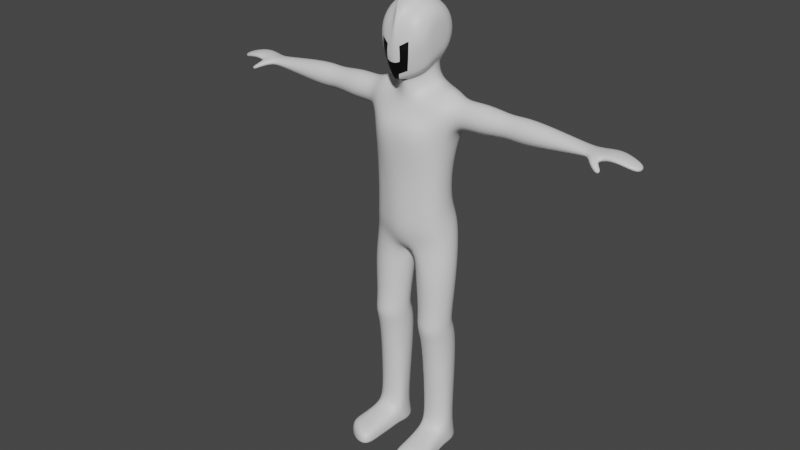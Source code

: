 # Source: Full_knight.blend  (saved by Blender 3.4.6; exported with 4.5.12 LTS)
import bpy
from mathutils import Matrix  # noqa: F401  (used for matrix-valued properties, if any)

bpy.ops.wm.read_factory_settings(use_empty=True)
scene = bpy.context.scene
scene.name = 'Scene'

# ---- collections
col_collection = bpy.data.collections.new('Collection'); scene.collection.children.link(col_collection)

# ---- materials (node trees are filled in below, after node groups)
mat_material = bpy.data.materials.new('Material')
mat_material_001 = bpy.data.materials.new('Material.001')

# ---- material node trees
mat_material.use_nodes = True; mat_material.node_tree.nodes.clear()
_N = mat_material.node_tree.nodes; _L = mat_material.node_tree.links
n0 = _N.new('ShaderNodeBsdfPrincipled'); n0.name = 'Principled BSDF'; n0.location = (10, 300)
n0.distribution = 'GGX'
n0.subsurface_method = 'RANDOM_WALK_SKIN'
n0.inputs[3].default_value = 1.45
n0.inputs[27].default_value = (0.0, 0.0, 0.0, 1.0)
n0.inputs[28].default_value = 1.0
n1 = _N.new('ShaderNodeOutputMaterial'); n1.name = 'Material Output'; n1.location = (300, 300)
_L.new(n0.outputs[0], n1.inputs[0])
n1.is_active_output = True
mat_material_001.use_nodes = True; mat_material_001.node_tree.nodes.clear()
_N = mat_material_001.node_tree.nodes; _L = mat_material_001.node_tree.links
n0 = _N.new('ShaderNodeBsdfPrincipled'); n0.name = 'Principled BSDF'; n0.location = (10, 300)
n0.distribution = 'GGX'
n0.subsurface_method = 'RANDOM_WALK_SKIN'
n0.inputs[0].default_value = (0.0, 0.0, 0.0, 1.0)
n0.inputs[3].default_value = 1.45
n0.inputs[27].default_value = (0.0, 0.0, 0.0, 1.0)
n0.inputs[28].default_value = 1.0
n1 = _N.new('ShaderNodeOutputMaterial'); n1.name = 'Material Output'; n1.location = (300, 300)
_L.new(n0.outputs[0], n1.inputs[0])
n1.is_active_output = True

# ---- world
world_world = bpy.data.worlds.new('World'); scene.world = world_world
world_world.use_nodes = True; world_world.node_tree.nodes.clear()
_N = world_world.node_tree.nodes; _L = world_world.node_tree.links
n0 = _N.new('ShaderNodeOutputWorld'); n0.name = 'World Output'; n0.location = (300, 300)
n1 = _N.new('ShaderNodeBackground'); n1.name = 'Background'; n1.location = (10, 300)
n1.inputs[0].default_value = (0.05088, 0.05088, 0.05088, 1.0)
_L.new(n1.outputs[0], n0.inputs[0])
n0.is_active_output = True
world_world.color = (0.05088, 0.05088, 0.05088)
world_world.use_sun_shadow = False
world_world.sun_shadow_jitter_overblur = 0.0

# ---- meshes
me_sphere = bpy.data.meshes.new('Sphere')
me_sphere.from_pydata([(0.733, 0.2588, 5.588e-08), (0.6047, 0.7071, 1.155e-07), (0.418, 0.866, 1.453e-07), (0.01585, 0.9659, 1.751e-07), (0.0, 1.0, 0.6741), (0.733, 0.2391, -0.09905), (0.7091, 0.4619, -0.1913), (0.6047, 0.6533, -0.2706), (0.418, 0.8001, -0.3314), (0.01585, 0.8924, -0.3696), (0.0, 0.9239, -0.3827), (0.733, 0.183, -0.183), (0.7091, 0.3536, -0.3536), (0.6047, 0.5, -0.5), (0.4145, 0.3655, -0.8108), (0.1965, 0.5711, -0.7387), (0.0, 0.6464, -0.7123), (0.733, 0.09905, -0.2391), (0.7091, 0.1913, -0.4619), (0.6047, 0.2706, -0.6533), (0.4943, 0.08456, -0.9093), (0.5012, 0.8573, -1.623), (1.034, 0.6256, -1.556), (0.733, 3.912e-08, -0.2588), (0.7091, 5.029e-08, -0.5), (0.6016, -3.725e-09, -0.7071), (0.3372, -0.1963, -1.008), (0.1192, -0.5749, -1.08), (0.0, -0.6502, -1.106), (0.733, -0.09905, -0.2391), (0.6996, -0.1633, -0.5056), (0.5765, -0.371, -0.9052), (0.2044, -0.7359, -1.099), (0.03795, -0.8154, -1.16), (0.0, -0.8473, -1.157), (0.733, -0.183, -0.183), (0.6947, -0.3452, -0.4352), (0.5765, -0.4698, -0.7692), (0.2907, -0.8063, -0.9058), (0.1242, -0.8923, -0.9566), (0.0, -0.9264, -0.972), (0.733, -0.2391, -0.09905), (0.7062, -0.4619, -0.1913), (0.5845, -0.7091, -0.2803), (0.4074, -0.8559, -0.3202), (0.2054, -0.9482, -0.6066), (0.0, -0.9797, -0.6406), (0.733, -0.2588, 5.588e-08), (0.7091, -0.5, 5.588e-08), (0.6047, -0.7071, -3.725e-09), (0.418, -0.866, 1.453e-07), (0.2007, -0.9659, -0.2482), (0.0, -1.0, -0.2482), (0.7411, -4.098e-08, 5.588e-08), (0.733, -0.2391, 0.09905), (0.7091, -0.4619, 0.1913), (0.6047, -0.6533, 0.2706), (0.418, -0.8001, 0.3314), (0.01585, -0.8924, 0.3696), (0.0, -0.9239, 0.3827), (0.733, -0.183, 0.183), (0.7091, -0.3536, 0.3536), (0.6047, -0.5, 0.5), (0.418, -0.6124, 0.6124), (0.01585, -0.683, 0.683), (0.0, -0.7071, 1.381), (0.733, -0.09905, 0.2391), (0.7091, -0.1913, 0.4619), (0.6047, -0.2706, 0.6533), (0.418, -0.3314, 0.8001), (0.01585, -0.3696, 0.8924), (0.0, -0.3827, 1.598), (0.733, 1.173e-07, 0.2588), (0.7091, 1.248e-07, 0.5), (0.6047, 7.451e-08, 0.7071), (0.418, 2.347e-07, 0.866), (0.01585, 1.583e-07, 0.9659), (0.0, 2.086e-07, 1.674), (0.733, 0.09905, 0.2391), (0.7091, 0.1913, 0.4619), (0.6047, 0.2706, 0.6533), (0.418, 0.3314, 0.8001), (0.01585, 0.3696, 0.8924), (0.0, 0.3827, 1.598), (0.733, 0.183, 0.183), (0.7091, 0.3536, 0.3536), (0.6047, 0.5, 0.5), (0.418, 0.6124, 0.6124), (0.01585, 0.683, 0.683), (0.0, 0.7071, 1.381), (0.733, 0.2391, 0.09905), (0.7091, 0.4619, 0.1913), (0.6047, 0.6533, 0.2706), (0.418, 0.8001, 0.3314), (0.01585, 0.8924, 0.3696), (0.0, 0.9239, 1.057), (0.7091, 0.5, -1.825e-07), (0.48, 0.4801, -1.397), (0.2295, 0.6891, -1.365), (0.0, 0.7656, -1.357), (0.5725, 0.1945, -1.446), (1.159, 0.6018, -2.534), (0.4718, 0.8215, -2.693), (0.4822, -0.09114, -1.5), (0.2335, -0.4732, -1.543), (0.0, -0.5497, -1.562), (0.0, 0.9173, -1.697), (1.012, 0.1509, -1.273), (0.5196, -0.6379, -2.103), (0.0, 1.004, -2.158), (1.035, -0.3194, -1.567), (0.4153, -0.5285, -1.756), (0.0, -0.5772, -1.824), (0.0, 0.915, -2.74), (1.183, 0.1206, -2.737), (1.161, -0.3652, -2.544), (0.6809, -0.9783, -2.472), (0.0, -0.9863, -2.447), (0.9034, 0.4752, -3.637), (0.4194, 0.9499, -2.114), (1.091, -0.5099, -2.078), (1.089, 0.8265, -2.064), (0.0, -0.7389, -2.14), (1.38, 0.1537, -1.606), (1.382, 0.4229, -1.714), (1.382, -0.1131, -1.72), (1.387, -0.2212, -1.989), (1.392, -0.1072, -2.256), (1.387, 0.5369, -1.981), (1.392, 0.4288, -2.25), (1.395, 0.162, -2.364), (0.4426, 0.637, -3.637), (0.0, 0.7154, -3.637), (1.118, 0.005648, -3.637), (0.4837, 0.9116, -5.101), (0.9891, 0.6715, -5.14), (1.015, -0.5052, -3.637), (0.5638, -0.7064, -3.637), (0.0, -0.8697, -3.637), (0.9034, 0.477, -4.626), (0.4426, 0.6343, -4.588), (0.0, 0.7105, -4.57), (1.118, 0.02061, -4.737), (1.053, 0.6442, -5.794), (0.3664, 0.9062, -5.748), (1.003, -0.4819, -4.856), (0.5165, -0.7235, -4.909), (0.0, -0.8599, -4.95), (0.0, 0.9944, -5.077), (1.228, 0.1662, -5.254), (1.084, -0.4632, -5.387), (0.4934, -0.7105, -5.443), (0.0, -0.8069, -5.474), (0.0, 0.9299, -5.781), (1.324, 0.1723, -5.804), (0.08955, 0.08286, -6.285), (0.0, 0.07918, -6.308), (1.11, -0.428, -5.829), (0.2809, -0.6149, -5.89), (0.0, -0.6258, -5.91), (0.1974, -0.2947, -6.115), (0.0, -0.333, -6.162), (0.2401, 0.4651, -6.097), (0.0, 0.4847, -6.148), (1.117, 0.5029, -6.728), (0.6475, 0.6315, -6.728), (1.358, 0.08007, -6.728), (0.09606, -0.07909, -6.728), (1.229, -0.3894, -6.728), (0.8066, -0.6305, -6.728), (0.3371, -0.502, -6.728), (0.2246, 0.3904, -6.728), (1.072, 0.3744, -8.001), (0.687, 0.4798, -8.001), (1.269, 0.02787, -8.0), (0.2351, -0.1026, -8.0), (1.164, -0.3569, -7.999), (0.8174, -0.5545, -7.998), (0.4326, -0.4492, -7.998), (0.3404, 0.2822, -8.001), (1.072, 0.3507, -8.34), (0.687, 0.4551, -8.325), (1.269, 0.007437, -8.388), (0.2351, -0.1218, -8.405), (1.164, -0.4787, -8.434), (0.8174, -0.6744, -8.461), (0.4326, -0.57, -8.446), (0.3404, 0.2594, -8.353), (1.081, 0.6581, -8.813), (0.7094, 0.7696, -8.8), (1.272, 0.1728, -8.912), (0.273, 0.03474, -8.928), (1.17, -0.2344, -8.96), (0.8354, -0.4435, -8.985), (0.4638, -0.332, -8.972), (0.3748, 0.5605, -8.825), (1.089, 0.5014, -11.82), (0.7793, 0.5951, -11.83), (1.248, 0.1932, -11.82), (0.4152, 0.07719, -11.84), (1.261, -0.1376, -11.83), (0.8843, -0.3247, -11.83), (0.4129, -0.1986, -11.84), (0.5, 0.4194, -11.83), (1.116, 0.5899, -12.45), (0.7738, 0.6944, -12.41), (1.291, 0.2572, -12.47), (0.3722, 0.1288, -12.48), (1.316, -0.1312, -12.38), (0.4697, -1.029, -12.46), (0.398, -0.2007, -12.39), (0.4658, 0.4992, -12.46), (0.9697, -1.603, -12.05), (0.4819, -1.687, -12.06), (1.404, -1.279, -12.05), (0.9887, -1.615, -12.44), (0.469, -1.689, -12.45), (1.45, -1.264, -12.44), (0.4378, -0.6024, -12.45), (1.391, -0.8175, -12.45), (1.328, -0.5326, -12.44), (1.274, -0.5637, -11.9), (1.344, -0.8571, -11.98), (0.4522, -0.6247, -11.92), (0.4841, -1.051, -11.99), (0.9466, -1.177, -11.97), (0.9147, -0.7508, -11.9), (0.4917, 0.4264, -11.2), (0.4077, 0.09964, -11.21), (1.219, -0.1084, -11.21), (1.232, 0.2104, -11.2), (1.075, 0.5047, -11.19), (0.4488, -0.172, -11.22), (0.8721, -0.2841, -11.22), (0.7681, 0.5942, -11.19), (2.874, 0.1712, -1.673), (2.072, 0.1529, -1.518), (2.074, 0.4753, -1.648), (2.074, -0.1667, -1.655), (2.077, -0.2961, -1.977), (2.081, -0.1596, -2.297), (2.077, 0.6118, -1.967), (2.081, 0.4824, -2.29), (2.083, 0.1628, -2.426), (3.325, 0.17, -1.569), (2.873, 0.3894, -1.761), (2.873, -0.04505, -1.765), (2.873, -0.1326, -1.984), (2.872, -0.04029, -2.2), (2.873, 0.4818, -1.977), (2.872, 0.3942, -2.195), (2.872, 0.1779, -2.287), (5.026, 0.1522, -1.835), (3.324, 0.4628, -1.686), (3.324, -0.1201, -1.693), (3.324, -0.2376, -1.986), (3.323, -0.1137, -2.276), (3.324, 0.5867, -1.977), (3.323, 0.4692, -2.269), (3.323, 0.1791, -2.393), (5.026, 0.3287, -1.877), (5.026, -0.02266, -1.88), (5.025, -0.09351, -1.984), (5.025, -0.01881, -2.088), (5.026, 0.4034, -1.981), (5.025, 0.3326, -2.086), (5.025, 0.1577, -2.13), (5.498, 0.1436, -1.837), (5.245, 0.1264, -1.848), (5.246, 0.3427, -1.886), (5.246, -0.08791, -1.888), (5.25, -0.1747, -1.981), (5.254, -0.08319, -2.073), (5.25, 0.4343, -1.978), (5.254, 0.3475, -2.071), (5.256, 0.1331, -2.111), (5.905, 0.1638, -1.787), (5.498, 0.3859, -1.875), (5.506, -0.09646, -1.876), (5.557, -0.1136, -1.976), (5.526, -0.09102, -2.062), (5.507, 0.4885, -1.967), (5.518, 0.3913, -2.06), (5.527, 0.1513, -2.1), (6.499, 0.157, -1.975), (5.901, 0.4061, -1.819), (5.909, -0.07621, -1.821), (5.91, -0.1734, -1.902), (5.907, -0.07077, -1.982), (5.899, 0.5087, -1.899), (5.9, 0.4115, -1.98), (5.903, 0.1715, -2.015), (6.487, 0.3148, -2.0), (6.492, 0.0005984, -2.004), (6.472, -0.06271, -2.071), (6.448, 0.004141, -2.136), (6.463, 0.3817, -2.066), (6.442, 0.3184, -2.132), (6.436, 0.162, -2.162), (6.55, 0.1647, -2.1), (5.435, -0.3868, -2.044), (5.435, -0.3869, -2.107), (5.431, -0.3899, -1.981), (5.573, -0.285, -1.973), (5.582, -0.2785, -2.036), (5.584, -0.2769, -2.099), (5.71, -0.4983, -2.174), (5.685, -0.4984, -2.218), (5.733, -0.5024, -2.128), (5.761, -0.3618, -2.136), (5.738, -0.3531, -2.182), (5.714, -0.3509, -2.227), (0.4012, -0.2002, -12.27), (0.3816, 0.1176, -12.34), (1.304, -0.1326, -12.26), (0.775, 0.6728, -12.29), (0.4733, 0.4818, -12.33), (1.11, 0.5706, -12.32), (1.282, 0.2432, -12.33), (0.4718, -1.689, -12.37), (0.9846, -1.612, -12.36), (1.44, -1.268, -12.36), (0.4409, -0.6073, -12.34), (0.4728, -1.034, -12.36), (1.316, -0.5394, -12.33), (1.381, -0.8261, -12.35), (-0.733, 0.2588, 5.588e-08), (-0.6047, 0.7071, 1.155e-07), (-0.418, 0.866, 1.453e-07), (-0.01585, 0.9659, 1.751e-07), (-0.733, 0.2391, -0.09905), (-0.7091, 0.4619, -0.1913), (-0.6047, 0.6533, -0.2706), (-0.418, 0.8001, -0.3314), (-0.01585, 0.8924, -0.3696), (-0.733, 0.183, -0.183), (-0.7091, 0.3536, -0.3536), (-0.6047, 0.5, -0.5), (-0.4145, 0.3655, -0.8108), (-0.1965, 0.5711, -0.7387), (-0.733, 0.09905, -0.2391), (-0.7091, 0.1913, -0.4619), (-0.6047, 0.2706, -0.6533), (-0.4943, 0.08456, -0.9093), (-0.5012, 0.8573, -1.623), (-1.034, 0.6256, -1.556), (-0.733, 3.912e-08, -0.2588), (-0.7091, 5.029e-08, -0.5), (-0.6016, -3.725e-09, -0.7071), (-0.3372, -0.1963, -1.008), (-0.1192, -0.5749, -1.08), (-0.733, -0.09905, -0.2391), (-0.6996, -0.1633, -0.5056), (-0.5765, -0.371, -0.9052), (-0.2044, -0.7359, -1.099), (-0.03795, -0.8154, -1.16), (-0.733, -0.183, -0.183), (-0.6947, -0.3452, -0.4352), (-0.5765, -0.4698, -0.7692), (-0.2907, -0.8063, -0.9058), (-0.1242, -0.8923, -0.9566), (-0.733, -0.2391, -0.09905), (-0.7062, -0.4619, -0.1913), (-0.5845, -0.7091, -0.2803), (-0.4074, -0.8559, -0.3202), (-0.2054, -0.9482, -0.6066), (-0.733, -0.2588, 5.588e-08), (-0.7091, -0.5, 5.588e-08), (-0.6047, -0.7071, -3.725e-09), (-0.418, -0.866, 1.453e-07), (-0.2007, -0.9659, -0.2482), (-0.7411, -4.098e-08, 5.588e-08), (-0.733, -0.2391, 0.09905), (-0.7091, -0.4619, 0.1913), (-0.6047, -0.6533, 0.2706), (-0.418, -0.8001, 0.3314), (-0.01585, -0.8924, 0.3696), (-0.733, -0.183, 0.183), (-0.7091, -0.3536, 0.3536), (-0.6047, -0.5, 0.5), (-0.418, -0.6124, 0.6124), (-0.01585, -0.683, 0.683), (-0.733, -0.09905, 0.2391), (-0.7091, -0.1913, 0.4619), (-0.6047, -0.2706, 0.6533), (-0.418, -0.3314, 0.8001), (-0.01585, -0.3696, 0.8924), (-0.733, 1.173e-07, 0.2588), (-0.7091, 1.248e-07, 0.5), (-0.6047, 7.451e-08, 0.7071), (-0.418, 2.347e-07, 0.866), (-0.01585, 1.583e-07, 0.9659), (-0.733, 0.09905, 0.2391), (-0.7091, 0.1913, 0.4619), (-0.6047, 0.2706, 0.6533), (-0.418, 0.3314, 0.8001), (-0.01585, 0.3696, 0.8924), (-0.733, 0.183, 0.183), (-0.7091, 0.3536, 0.3536), (-0.6047, 0.5, 0.5), (-0.418, 0.6124, 0.6124), (-0.01585, 0.683, 0.683), (-0.733, 0.2391, 0.09905), (-0.7091, 0.4619, 0.1913), (-0.6047, 0.6533, 0.2706), (-0.418, 0.8001, 0.3314), (-0.01585, 0.8924, 0.3696), (-0.7091, 0.5, -1.825e-07), (-0.48, 0.4801, -1.397), (-0.2295, 0.6891, -1.365), (-0.5725, 0.1945, -1.446), (-1.159, 0.6018, -2.534), (-0.4718, 0.8215, -2.693), (-0.4822, -0.09114, -1.5), (-0.2335, -0.4732, -1.543), (-1.012, 0.1509, -1.273), (-0.5196, -0.6379, -2.103), (-1.035, -0.3194, -1.567), (-0.4153, -0.5285, -1.756), (-1.183, 0.1206, -2.737), (-1.161, -0.3652, -2.544), (-0.6809, -0.9783, -2.472), (-0.9034, 0.4752, -3.637), (-0.4194, 0.9499, -2.114), (-1.091, -0.5099, -2.078), (-1.089, 0.8265, -2.064), (-1.38, 0.1537, -1.606), (-1.382, 0.4229, -1.714), (-1.382, -0.1131, -1.72), (-1.387, -0.2212, -1.989), (-1.392, -0.1072, -2.256), (-1.387, 0.5369, -1.981), (-1.392, 0.4288, -2.25), (-1.395, 0.162, -2.364), (-0.4426, 0.637, -3.637), (-1.118, 0.005648, -3.637), (-0.4837, 0.9116, -5.101), (-0.9891, 0.6715, -5.14), (-1.015, -0.5052, -3.637), (-0.5638, -0.7064, -3.637), (-0.9034, 0.477, -4.626), (-0.4426, 0.6343, -4.588), (-1.118, 0.02061, -4.737), (-1.053, 0.6442, -5.794), (-0.3664, 0.9062, -5.748), (-1.003, -0.4819, -4.856), (-0.5165, -0.7235, -4.909), (-1.228, 0.1662, -5.254), (-1.084, -0.4632, -5.387), (-0.4934, -0.7105, -5.443), (-1.324, 0.1723, -5.804), (-0.08955, 0.08286, -6.285), (-1.11, -0.428, -5.829), (-0.2809, -0.6149, -5.89), (-0.1974, -0.2947, -6.115), (-0.2401, 0.4651, -6.097), (-1.117, 0.5029, -6.728), (-0.6475, 0.6315, -6.728), (-1.358, 0.08007, -6.728), (-0.09606, -0.07909, -6.728), (-1.229, -0.3894, -6.728), (-0.8066, -0.6305, -6.728), (-0.3371, -0.502, -6.728), (-0.2246, 0.3904, -6.728), (-1.072, 0.3744, -8.001), (-0.687, 0.4798, -8.001), (-1.269, 0.02787, -8.0), (-0.2351, -0.1026, -8.0), (-1.164, -0.3569, -7.999), (-0.8174, -0.5545, -7.998), (-0.4326, -0.4492, -7.998), (-0.3404, 0.2822, -8.001), (-1.072, 0.3507, -8.34), (-0.687, 0.4551, -8.325), (-1.269, 0.007437, -8.388), (-0.2351, -0.1218, -8.405), (-1.164, -0.4787, -8.434), (-0.8174, -0.6744, -8.461), (-0.4326, -0.57, -8.446), (-0.3404, 0.2594, -8.353), (-1.081, 0.6581, -8.813), (-0.7094, 0.7696, -8.8), (-1.272, 0.1728, -8.912), (-0.273, 0.03474, -8.928), (-1.17, -0.2344, -8.96), (-0.8354, -0.4435, -8.985), (-0.4638, -0.332, -8.972), (-0.3748, 0.5605, -8.825), (-1.089, 0.5014, -11.82), (-0.7793, 0.5951, -11.83), (-1.248, 0.1932, -11.82), (-0.4152, 0.07719, -11.84), (-1.261, -0.1376, -11.83), (-0.8843, -0.3247, -11.83), (-0.4129, -0.1986, -11.84), (-0.5, 0.4194, -11.83), (-1.116, 0.5899, -12.45), (-0.7738, 0.6944, -12.41), (-1.291, 0.2572, -12.47), (-0.3722, 0.1288, -12.48), (-1.316, -0.1312, -12.38), (-0.4697, -1.029, -12.46), (-0.398, -0.2007, -12.39), (-0.4658, 0.4992, -12.46), (-0.9697, -1.603, -12.05), (-0.4819, -1.687, -12.06), (-1.404, -1.279, -12.05), (-0.9887, -1.615, -12.44), (-0.469, -1.689, -12.45), (-1.45, -1.264, -12.44), (-0.4378, -0.6024, -12.45), (-1.391, -0.8175, -12.45), (-1.328, -0.5326, -12.44), (-1.274, -0.5637, -11.9), (-1.344, -0.8571, -11.98), (-0.4522, -0.6247, -11.92), (-0.4841, -1.051, -11.99), (-0.9466, -1.177, -11.97), (-0.9147, -0.7508, -11.9), (-0.4917, 0.4264, -11.2), (-0.4077, 0.09964, -11.21), (-1.219, -0.1084, -11.21), (-1.232, 0.2104, -11.2), (-1.075, 0.5047, -11.19), (-0.4488, -0.172, -11.22), (-0.8721, -0.2841, -11.22), (-0.7681, 0.5942, -11.19), (-2.874, 0.1712, -1.673), (-2.072, 0.1529, -1.518), (-2.074, 0.4753, -1.648), (-2.074, -0.1667, -1.655), (-2.077, -0.2961, -1.977), (-2.081, -0.1596, -2.297), (-2.077, 0.6118, -1.967), (-2.081, 0.4824, -2.29), (-2.083, 0.1628, -2.426), (-3.325, 0.17, -1.569), (-2.873, 0.3894, -1.761), (-2.873, -0.04505, -1.765), (-2.873, -0.1326, -1.984), (-2.872, -0.04029, -2.2), (-2.873, 0.4818, -1.977), (-2.872, 0.3942, -2.195), (-2.872, 0.1779, -2.287), (-5.026, 0.1522, -1.835), (-3.324, 0.4628, -1.686), (-3.324, -0.1201, -1.693), (-3.324, -0.2376, -1.986), (-3.323, -0.1137, -2.276), (-3.324, 0.5867, -1.977), (-3.323, 0.4692, -2.269), (-3.323, 0.1791, -2.393), (-5.026, 0.3287, -1.877), (-5.026, -0.02266, -1.88), (-5.025, -0.09351, -1.984), (-5.025, -0.01881, -2.088), (-5.026, 0.4034, -1.981), (-5.025, 0.3326, -2.086), (-5.025, 0.1577, -2.13), (-5.498, 0.1436, -1.837), (-5.245, 0.1264, -1.848), (-5.246, 0.3427, -1.886), (-5.246, -0.08791, -1.888), (-5.25, -0.1747, -1.981), (-5.254, -0.08319, -2.073), (-5.25, 0.4343, -1.978), (-5.254, 0.3475, -2.071), (-5.256, 0.1331, -2.111), (-5.905, 0.1638, -1.787), (-5.498, 0.3859, -1.875), (-5.506, -0.09646, -1.876), (-5.557, -0.1136, -1.976), (-5.526, -0.09102, -2.062), (-5.507, 0.4885, -1.967), (-5.518, 0.3913, -2.06), (-5.527, 0.1513, -2.1), (-6.499, 0.157, -1.975), (-5.901, 0.4061, -1.819), (-5.909, -0.07621, -1.821), (-5.91, -0.1734, -1.902), (-5.907, -0.07077, -1.982), (-5.899, 0.5087, -1.899), (-5.9, 0.4115, -1.98), (-5.903, 0.1715, -2.015), (-6.487, 0.3148, -2.0), (-6.492, 0.0005984, -2.004), (-6.472, -0.06271, -2.071), (-6.448, 0.004141, -2.136), (-6.463, 0.3817, -2.066), (-6.442, 0.3184, -2.132), (-6.436, 0.162, -2.162), (-6.55, 0.1647, -2.1), (-5.435, -0.3868, -2.044), (-5.435, -0.3869, -2.107), (-5.431, -0.3899, -1.981), (-5.573, -0.285, -1.973), (-5.582, -0.2785, -2.036), (-5.584, -0.2769, -2.099), (-5.71, -0.4983, -2.174), (-5.685, -0.4984, -2.218), (-5.733, -0.5024, -2.128), (-5.761, -0.3618, -2.136), (-5.738, -0.3531, -2.182), (-5.714, -0.3509, -2.227), (-0.4012, -0.2002, -12.27), (-0.3816, 0.1176, -12.34), (-1.304, -0.1326, -12.26), (-0.775, 0.6728, -12.29), (-0.4733, 0.4818, -12.33), (-1.11, 0.5706, -12.32), (-1.282, 0.2432, -12.33), (-0.4718, -1.689, -12.37), (-0.9846, -1.612, -12.36), (-1.44, -1.268, -12.36), (-0.4409, -0.6073, -12.34), (-0.4728, -1.034, -12.36), (-1.316, -0.5394, -12.33), (-1.381, -0.8261, -12.35)], [], [(3, 2, 8, 9), (96, 0, 5, 6), (4, 3, 9, 10), (1, 96, 6, 7), (2, 1, 7, 8), (0, 53, 5), (7, 6, 12, 13), (8, 7, 13, 14), (5, 53, 11), (9, 8, 14, 15), (6, 5, 11, 12), (10, 9, 15, 16), (14, 20, 100, 97), (12, 11, 17, 18), (15, 14, 97, 98), (13, 12, 18, 19), (14, 13, 19, 20), (11, 53, 17), (20, 19, 25, 26), (17, 53, 23), (26, 27, 104, 103), (18, 17, 23, 24), (20, 26, 103, 100), (19, 18, 24, 25), (28, 27, 33, 34), (25, 24, 30, 31), (26, 25, 31, 32), (23, 53, 29), (27, 26, 32, 33), (24, 23, 29, 30), (33, 32, 38, 39), (30, 29, 35, 36), (34, 33, 39, 40), (31, 30, 36, 37), (32, 31, 37, 38), (29, 53, 35), (38, 37, 43, 44), (35, 53, 41), (39, 38, 44, 45), (36, 35, 41, 42), (40, 39, 45, 46), (37, 36, 42, 43), (46, 45, 51, 52), (43, 42, 48, 49), (44, 43, 49, 50), (41, 53, 47), (45, 44, 50, 51), (42, 41, 47, 48), (51, 50, 57, 58), (48, 47, 54, 55), (52, 51, 58, 59), (49, 48, 55, 56), (50, 49, 56, 57), (47, 53, 54), (57, 56, 62, 63), (54, 53, 60), (58, 57, 63, 64), (55, 54, 60, 61), (59, 58, 64, 65), (56, 55, 61, 62), (65, 64, 70, 71), (62, 61, 67, 68), (63, 62, 68, 69), (60, 53, 66), (64, 63, 69, 70), (61, 60, 66, 67), (66, 53, 72), (70, 69, 75, 76), (67, 66, 72, 73), (71, 70, 76, 77), (68, 67, 73, 74), (69, 68, 74, 75), (75, 74, 80, 81), (72, 53, 78), (76, 75, 81, 82), (73, 72, 78, 79), (77, 76, 82, 83), (74, 73, 79, 80), (79, 78, 84, 85), (83, 82, 88, 89), (80, 79, 85, 86), (81, 80, 86, 87), (78, 53, 84), (82, 81, 87, 88), (84, 53, 90), (88, 87, 93, 94), (85, 84, 90, 91), (89, 88, 94, 95), (86, 85, 91, 92), (87, 86, 92, 93), (92, 91, 96, 1), (93, 92, 1, 2), (90, 53, 0), (94, 93, 2, 3), (91, 90, 0, 96), (95, 94, 3, 4), (103, 104, 111, 110), (100, 103, 110, 107), (98, 97, 22, 21), (104, 105, 112, 111), (27, 28, 105, 104), (16, 15, 98, 99), (107, 110, 125, 123), (120, 108, 116, 115), (121, 22, 124, 128), (119, 121, 101, 102), (97, 100, 107, 22), (99, 98, 21, 106), (113, 102, 131, 132), (101, 114, 133, 118), (115, 116, 137, 136), (114, 115, 136, 133), (109, 119, 102, 113), (108, 122, 117, 116), (111, 112, 122, 108), (106, 21, 119, 109), (21, 22, 121, 119), (101, 121, 128, 129), (110, 111, 108, 120), (115, 114, 130, 127), (114, 101, 129, 130), (22, 107, 123, 124), (120, 115, 127, 126), (110, 120, 126, 125), (118, 133, 142, 139), (136, 137, 146, 145), (133, 136, 145, 142), (131, 118, 139, 140), (116, 117, 138, 137), (102, 101, 118, 131), (141, 140, 134, 148), (139, 142, 149, 135), (145, 146, 151, 150), (142, 145, 150, 149), (132, 131, 140, 141), (137, 138, 147, 146), (151, 152, 159, 158), (148, 134, 144, 153), (135, 149, 154, 143), (150, 151, 158, 157), (146, 147, 152, 151), (140, 139, 135, 134), (156, 155, 160, 161), (163, 162, 155, 156), (153, 144, 162, 163), (161, 160, 158, 159), (134, 135, 143, 144), (149, 150, 157, 154), (154, 157, 168, 166), (144, 143, 164, 165), (157, 158, 169, 168), (143, 154, 166, 164), (160, 155, 167, 170), (155, 162, 171, 167), (162, 144, 165, 171), (158, 160, 170, 169), (171, 165, 173, 179), (165, 164, 172, 173), (167, 171, 179, 175), (166, 168, 176, 174), (164, 166, 174, 172), (169, 170, 178, 177), (170, 167, 175, 178), (168, 169, 177, 176), (178, 175, 183, 186), (176, 177, 185, 184), (179, 173, 181, 187), (173, 172, 180, 181), (175, 179, 187, 183), (174, 176, 184, 182), (172, 174, 182, 180), (177, 178, 186, 185), (180, 182, 190, 188), (185, 186, 194, 193), (186, 183, 191, 194), (184, 185, 193, 192), (187, 181, 189, 195), (181, 180, 188, 189), (183, 187, 195, 191), (182, 184, 192, 190), (228, 227, 203, 199), (230, 229, 200, 198), (231, 230, 198, 196), (233, 232, 202, 201), (232, 228, 199, 202), (229, 233, 201, 200), (227, 234, 197, 203), (234, 231, 196, 197), (225, 224, 213, 212), (312, 313, 207, 210), (209, 219, 217, 216), (316, 315, 205, 211), (315, 317, 204, 205), (313, 316, 211, 207), (318, 314, 208, 206), (317, 318, 206, 204), (205, 204, 211), (204, 206, 207, 211), (206, 208, 210, 207), (325, 222, 214, 321), (320, 319, 216, 215), (321, 320, 215, 217), (215, 216, 217), (222, 225, 212, 214), (323, 209, 216, 319), (312, 210, 218, 322), (322, 218, 209, 323), (200, 201, 226, 221), (221, 226, 225, 222), (314, 200, 221, 324), (324, 221, 222, 325), (210, 208, 220, 218), (218, 220, 219, 209), (201, 202, 223, 226), (226, 223, 224, 225), (189, 188, 231, 234), (195, 189, 234, 227), (192, 193, 233, 229), (194, 191, 228, 232), (193, 194, 232, 233), (188, 190, 230, 231), (190, 192, 229, 230), (191, 195, 227, 228), (125, 126, 239, 238), (123, 125, 238, 236), (129, 128, 241, 242), (127, 130, 243, 240), (238, 239, 247, 246), (236, 238, 246, 235), (242, 241, 249, 250), (240, 243, 251, 248), (130, 129, 242, 243), (126, 127, 240, 239), (124, 123, 236, 237), (128, 124, 237, 241), (250, 249, 257, 258), (248, 251, 259, 256), (249, 245, 253, 257), (245, 235, 244, 253), (243, 242, 250, 251), (239, 240, 248, 247), (237, 236, 235, 245), (241, 237, 245, 249), (253, 244, 252, 260), (255, 256, 263, 262), (259, 258, 265, 266), (254, 255, 262, 261), (235, 246, 254, 244), (246, 247, 255, 254), (251, 250, 258, 259), (247, 248, 256, 255), (264, 260, 269, 273), (260, 252, 268, 269), (262, 263, 272, 271), (266, 265, 274, 275), (257, 253, 260, 264), (256, 259, 266, 263), (258, 257, 264, 265), (244, 254, 261, 252), (269, 268, 267, 277), (272, 280, 305, 301), (275, 274, 282, 283), (278, 270, 302, 303), (263, 266, 275, 272), (265, 264, 273, 274), (252, 261, 270, 268), (261, 262, 271, 270), (278, 279, 287, 286), (267, 278, 286, 276), (282, 281, 289, 290), (280, 283, 291, 288), (273, 269, 277, 281), (272, 275, 283, 280), (274, 273, 281, 282), (268, 270, 278, 267), (290, 289, 296, 297), (288, 291, 298, 295), (289, 285, 292, 296), (285, 276, 284, 292), (283, 282, 290, 291), (279, 280, 288, 287), (277, 267, 276, 285), (281, 277, 285, 289), (284, 293, 294, 299), (292, 284, 299, 296), (296, 299, 298, 297), (294, 295, 298, 299), (276, 286, 293, 284), (286, 287, 294, 293), (291, 290, 297, 298), (287, 288, 295, 294), (302, 300, 306, 308), (304, 303, 309, 310), (270, 271, 300, 302), (271, 272, 301, 300), (279, 278, 303, 304), (280, 279, 304, 305), (306, 307, 311, 310), (308, 306, 310, 309), (301, 305, 311, 307), (305, 304, 310, 311), (303, 302, 308, 309), (300, 301, 307, 306), (220, 324, 325, 219), (208, 314, 324, 220), (223, 322, 323, 224), (202, 312, 322, 223), (224, 323, 319, 213), (214, 212, 320, 321), (212, 213, 319, 320), (219, 325, 321, 217), (196, 198, 318, 317), (198, 200, 314, 318), (199, 203, 316, 313), (197, 196, 317, 315), (203, 197, 315, 316), (202, 199, 313, 312), (329, 334, 333, 328), (407, 331, 330, 326), (4, 10, 334, 329), (327, 332, 331, 407), (328, 333, 332, 327), (326, 330, 371), (332, 337, 336, 331), (333, 338, 337, 332), (330, 335, 371), (334, 339, 338, 333), (331, 336, 335, 330), (10, 16, 339, 334), (338, 408, 410, 343), (336, 341, 340, 335), (339, 409, 408, 338), (337, 342, 341, 336), (338, 343, 342, 337), (335, 340, 371), (343, 349, 348, 342), (340, 346, 371), (349, 413, 414, 350), (341, 347, 346, 340), (343, 410, 413, 349), (342, 348, 347, 341), (28, 34, 355, 350), (348, 353, 352, 347), (349, 354, 353, 348), (346, 351, 371), (350, 355, 354, 349), (347, 352, 351, 346), (355, 360, 359, 354), (352, 357, 356, 351), (34, 40, 360, 355), (353, 358, 357, 352), (354, 359, 358, 353), (351, 356, 371), (359, 364, 363, 358), (356, 361, 371), (360, 365, 364, 359), (357, 362, 361, 356), (40, 46, 365, 360), (358, 363, 362, 357), (46, 52, 370, 365), (363, 368, 367, 362), (364, 369, 368, 363), (361, 366, 371), (365, 370, 369, 364), (362, 367, 366, 361), (370, 376, 375, 369), (367, 373, 372, 366), (52, 59, 376, 370), (368, 374, 373, 367), (369, 375, 374, 368), (366, 372, 371), (375, 380, 379, 374), (372, 377, 371), (376, 381, 380, 375), (373, 378, 377, 372), (59, 65, 381, 376), (374, 379, 378, 373), (65, 71, 386, 381), (379, 384, 383, 378), (380, 385, 384, 379), (377, 382, 371), (381, 386, 385, 380), (378, 383, 382, 377), (382, 387, 371), (386, 391, 390, 385), (383, 388, 387, 382), (71, 77, 391, 386), (384, 389, 388, 383), (385, 390, 389, 384), (390, 395, 394, 389), (387, 392, 371), (391, 396, 395, 390), (388, 393, 392, 387), (77, 83, 396, 391), (389, 394, 393, 388), (393, 398, 397, 392), (83, 89, 401, 396), (394, 399, 398, 393), (395, 400, 399, 394), (392, 397, 371), (396, 401, 400, 395), (397, 402, 371), (401, 406, 405, 400), (398, 403, 402, 397), (89, 95, 406, 401), (399, 404, 403, 398), (400, 405, 404, 399), (404, 327, 407, 403), (405, 328, 327, 404), (402, 326, 371), (406, 329, 328, 405), (403, 407, 326, 402), (95, 4, 329, 406), (413, 417, 418, 414), (410, 415, 417, 413), (409, 344, 345, 408), (414, 418, 112, 105), (350, 414, 105, 28), (16, 99, 409, 339), (415, 426, 428, 417), (424, 420, 421, 416), (425, 431, 427, 345), (423, 412, 411, 425), (408, 345, 415, 410), (99, 106, 344, 409), (113, 132, 434, 412), (411, 422, 435, 419), (420, 438, 439, 421), (419, 435, 438, 420), (109, 113, 412, 423), (416, 421, 117, 122), (418, 416, 122, 112), (106, 109, 423, 344), (344, 423, 425, 345), (411, 432, 431, 425), (417, 424, 416, 418), (420, 430, 433, 419), (419, 433, 432, 411), (345, 427, 426, 415), (424, 429, 430, 420), (417, 428, 429, 424), (422, 440, 442, 435), (438, 445, 446, 439), (435, 442, 445, 438), (434, 441, 440, 422), (421, 439, 138, 117), (412, 434, 422, 411), (141, 148, 436, 441), (440, 437, 447, 442), (445, 448, 449, 446), (442, 447, 448, 445), (132, 141, 441, 434), (439, 446, 147, 138), (449, 453, 159, 152), (148, 153, 444, 436), (437, 443, 450, 447), (448, 452, 453, 449), (446, 449, 152, 147), (441, 436, 437, 440), (156, 161, 454, 451), (163, 156, 451, 455), (153, 163, 455, 444), (161, 159, 453, 454), (436, 444, 443, 437), (447, 450, 452, 448), (450, 458, 460, 452), (444, 457, 456, 443), (452, 460, 461, 453), (443, 456, 458, 450), (454, 462, 459, 451), (451, 459, 463, 455), (455, 463, 457, 444), (453, 461, 462, 454), (463, 471, 465, 457), (457, 465, 464, 456), (459, 467, 471, 463), (458, 466, 468, 460), (456, 464, 466, 458), (461, 469, 470, 462), (462, 470, 467, 459), (460, 468, 469, 461), (470, 478, 475, 467), (468, 476, 477, 469), (471, 479, 473, 465), (465, 473, 472, 464), (467, 475, 479, 471), (466, 474, 476, 468), (464, 472, 474, 466), (469, 477, 478, 470), (472, 480, 482, 474), (477, 485, 486, 478), (478, 486, 483, 475), (476, 484, 485, 477), (479, 487, 481, 473), (473, 481, 480, 472), (475, 483, 487, 479), (474, 482, 484, 476), (520, 491, 495, 519), (522, 490, 492, 521), (523, 488, 490, 522), (525, 493, 494, 524), (524, 494, 491, 520), (521, 492, 493, 525), (519, 495, 489, 526), (526, 489, 488, 523), (517, 504, 505, 516), (604, 502, 499, 605), (501, 508, 509, 511), (608, 503, 497, 607), (607, 497, 496, 609), (605, 499, 503, 608), (610, 498, 500, 606), (609, 496, 498, 610), (497, 503, 496), (496, 503, 499, 498), (498, 499, 502, 500), (617, 613, 506, 514), (612, 507, 508, 611), (613, 509, 507, 612), (507, 509, 508), (514, 506, 504, 517), (615, 611, 508, 501), (604, 614, 510, 502), (614, 615, 501, 510), (492, 513, 518, 493), (513, 514, 517, 518), (606, 616, 513, 492), (616, 617, 514, 513), (502, 510, 512, 500), (510, 501, 511, 512), (493, 518, 515, 494), (518, 517, 516, 515), (481, 526, 523, 480), (487, 519, 526, 481), (484, 521, 525, 485), (486, 524, 520, 483), (485, 525, 524, 486), (480, 523, 522, 482), (482, 522, 521, 484), (483, 520, 519, 487), (428, 530, 531, 429), (426, 528, 530, 428), (432, 534, 533, 431), (430, 532, 535, 433), (530, 538, 539, 531), (528, 527, 538, 530), (534, 542, 541, 533), (532, 540, 543, 535), (433, 535, 534, 432), (429, 531, 532, 430), (427, 529, 528, 426), (431, 533, 529, 427), (542, 550, 549, 541), (540, 548, 551, 543), (541, 549, 545, 537), (537, 545, 536, 527), (535, 543, 542, 534), (531, 539, 540, 532), (529, 537, 527, 528), (533, 541, 537, 529), (545, 552, 544, 536), (547, 554, 555, 548), (551, 558, 557, 550), (546, 553, 554, 547), (527, 536, 546, 538), (538, 546, 547, 539), (543, 551, 550, 542), (539, 547, 548, 540), (556, 565, 561, 552), (552, 561, 560, 544), (554, 563, 564, 555), (558, 567, 566, 557), (549, 556, 552, 545), (548, 555, 558, 551), (550, 557, 556, 549), (536, 544, 553, 546), (561, 569, 559, 560), (564, 593, 597, 572), (567, 575, 574, 566), (570, 595, 594, 562), (555, 564, 567, 558), (557, 566, 565, 556), (544, 560, 562, 553), (553, 562, 563, 554), (570, 578, 579, 571), (559, 568, 578, 570), (574, 582, 581, 573), (572, 580, 583, 575), (565, 573, 569, 561), (564, 572, 575, 567), (566, 574, 573, 565), (560, 559, 570, 562), (582, 589, 588, 581), (580, 587, 590, 583), (581, 588, 584, 577), (577, 584, 576, 568), (575, 583, 582, 574), (571, 579, 580, 572), (569, 577, 568, 559), (573, 581, 577, 569), (576, 591, 586, 585), (584, 588, 591, 576), (588, 589, 590, 591), (586, 591, 590, 587), (568, 576, 585, 578), (578, 585, 586, 579), (583, 590, 589, 582), (579, 586, 587, 580), (594, 600, 598, 592), (596, 602, 601, 595), (562, 594, 592, 563), (563, 592, 593, 564), (571, 596, 595, 570), (572, 597, 596, 571), (598, 602, 603, 599), (600, 601, 602, 598), (593, 599, 603, 597), (597, 603, 602, 596), (595, 601, 600, 594), (592, 598, 599, 593), (512, 511, 617, 616), (500, 512, 616, 606), (515, 516, 615, 614), (494, 515, 614, 604), (516, 505, 611, 615), (506, 613, 612, 504), (504, 612, 611, 505), (511, 509, 613, 617), (488, 609, 610, 490), (490, 610, 606, 492), (491, 605, 608, 495), (489, 607, 609, 488), (495, 608, 607, 489), (494, 604, 605, 491)])
me_sphere.polygons.foreach_set('use_smooth', [True] * 634)
me_sphere.polygons.foreach_set('material_index', [0, 0, 0, 0, 0, 0, 0, 0, 0, 0, 0, 0, 0, 0, 0, 0, 0, 0, 0, 0, 0, 0, 0, 0, 1, 0, 0, 0, 0, 0, 0, 0, 1, 0, 0, 0, 0, 0, 1, 0, 1, 0, 0, 0, 0, 0, 1, 0, 0, 0, 0, 0, 0, 0, 0, 0, 0, 0, 0, 0, 0, 0, 0, 0, 0, 0, 0, 0, 0, 0, 0, 0, 0, 0, 0, 0, 0, 0, 0, 0, 0, 0, 0, 0, 0, 0, 0, 0, 0, 0, 0, 0, 0, 0, 0, 0, 0, 0, 0, 0, 0, 0, 0, 0, 0, 0, 0, 0, 0, 0, 0, 0, 0, 0, 0, 0, 0, 0, 0, 0, 0, 0, 0, 0, 0, 0, 0, 0, 0, 0, 0, 0, 0, 0, 0, 0, 0, 0, 0, 0, 0, 0, 0, 0, 0, 0, 0, 0, 0, 0, 0, 0, 0, 0, 0, 0, 0, 0, 0, 0, 0, 0, 0, 0, 0, 0, 0, 0, 0, 0, 0, 0, 0, 0, 0, 0, 0, 0, 0, 0, 0, 0, 0, 0, 0, 0, 0, 0, 0, 0, 0, 0, 0, 0, 0, 0, 0, 0, 0, 0, 0, 0, 0, 0, 0, 0, 0, 0, 0, 0, 0, 0, 0, 0, 0, 0, 0, 0, 0, 0, 0, 0, 0, 0, 0, 0, 0, 0, 0, 0, 0, 0, 0, 0, 0, 0, 0, 0, 0, 0, 0, 0, 0, 0, 0, 0, 0, 0, 0, 0, 0, 0, 0, 0, 0, 0, 0, 0, 0, 0, 0, 0, 0, 0, 0, 0, 0, 0, 0, 0, 0, 0, 0, 0, 0, 0, 0, 0, 0, 0, 0, 0, 0, 0, 0, 0, 0, 0, 0, 0, 0, 0, 0, 0, 0, 0, 0, 0, 0, 0, 0, 0, 0, 0, 0, 0, 0, 0, 0, 0, 0, 0, 0, 0, 0, 0, 0, 0, 0, 0, 0, 0, 0, 0, 0, 0, 0, 0, 0, 0, 0, 0, 0, 0, 0, 0, 0, 0, 0, 0, 0, 1, 0, 0, 0, 0, 0, 0, 0, 1, 0, 0, 0, 0, 0, 1, 0, 1, 0, 0, 0, 0, 0, 1, 0, 0, 0, 0, 0, 0, 0, 0, 0, 0, 0, 0, 0, 0, 0, 0, 0, 0, 0, 0, 0, 0, 0, 0, 0, 0, 0, 0, 0, 0, 0, 0, 0, 0, 0, 0, 0, 0, 0, 0, 0, 0, 0, 0, 0, 0, 0, 0, 0, 0, 0, 0, 0, 0, 0, 0, 0, 0, 0, 0, 0, 0, 0, 0, 0, 0, 0, 0, 0, 0, 0, 0, 0, 0, 0, 0, 0, 0, 0, 0, 0, 0, 0, 0, 0, 0, 0, 0, 0, 0, 0, 0, 0, 0, 0, 0, 0, 0, 0, 0, 0, 0, 0, 0, 0, 0, 0, 0, 0, 0, 0, 0, 0, 0, 0, 0, 0, 0, 0, 0, 0, 0, 0, 0, 0, 0, 0, 0, 0, 0, 0, 0, 0, 0, 0, 0, 0, 0, 0, 0, 0, 0, 0, 0, 0, 0, 0, 0, 0, 0, 0, 0, 0, 0, 0, 0, 0, 0, 0, 0, 0, 0, 0, 0, 0, 0, 0, 0, 0, 0, 0, 0, 0, 0, 0, 0, 0, 0, 0, 0, 0, 0, 0, 0, 0, 0, 0, 0, 0, 0, 0, 0, 0, 0, 0, 0, 0, 0, 0, 0, 0, 0, 0, 0, 0, 0, 0, 0, 0, 0, 0, 0, 0, 0, 0, 0, 0, 0, 0, 0, 0, 0, 0, 0, 0, 0, 0, 0, 0, 0, 0, 0, 0, 0, 0, 0, 0, 0, 0, 0, 0, 0, 0, 0, 0, 0, 0, 0, 0, 0, 0, 0, 0, 0, 0, 0, 0, 0, 0, 0, 0, 0, 0, 0, 0, 0, 0, 0, 0, 0])
_uv = me_sphere.uv_layers.new(name='UVMap')
_uv.uv.foreach_set('vector', [0.75, 0.5833, 0.75, 0.6667, 0.6875, 0.6667, 0.6875, 0.5833, 0.75, 0.8333, 0.75, 0.9167, 0.6875, 0.9167, 0.6875, 0.8333, 0.75, 0.5, 0.75, 0.5833, 0.6875, 0.5833, 0.6875, 0.5, 0.75, 0.75, 0.75, 0.8333, 0.6875, 0.8333, 0.6875, 0.75, 0.75, 0.6667, 0.75, 0.75, 0.6875, 0.75, 0.6875, 0.6667, 0.75, 0.9167, 0.7188, 1.0, 0.6875, 0.9167, 0.6875, 0.75, 0.6875, 0.8333, 0.625, 0.8333, 0.625, 0.75, 0.6875, 0.6667, 0.6875, 0.75, 0.625, 0.75, 0.625, 0.6667, 0.6875, 0.9167, 0.6562, 1.0, 0.625, 0.9167, 0.6875, 0.5833, 0.6875, 0.6667, 0.625, 0.6667, 0.625, 0.5833, 0.6875, 0.8333, 0.6875, 0.9167, 0.625, 0.9167, 0.625, 0.8333, 0.6875, 0.5, 0.6875, 0.5833, 0.625, 0.5833, 0.625, 0.5, 0.625, 0.6667, 0.5625, 0.6667, 0.5625, 0.6667, 0.625, 0.6667, 0.625, 0.8333, 0.625, 0.9167, 0.5625, 0.9167, 0.5625, 0.8333, 0.625, 0.5833, 0.625, 0.6667, 0.625, 0.6667, 0.625, 0.5833, 0.625, 0.75, 0.625, 0.8333, 0.5625, 0.8333, 0.5625, 0.75, 0.625, 0.6667, 0.625, 0.75, 0.5625, 0.75, 0.5625, 0.6667, 0.625, 0.9167, 0.5937, 1.0, 0.5625, 0.9167, 0.5625, 0.6667, 0.5625, 0.75, 0.5, 0.75, 0.5, 0.6667, 0.5625, 0.9167, 0.5312, 1.0, 0.5, 0.9167, 0.5, 0.6667, 0.5, 0.5833, 0.5, 0.5833, 0.5, 0.6667, 0.5625, 0.8333, 0.5625, 0.9167, 0.5, 0.9167, 0.5, 0.8333, 0.5625, 0.6667, 0.5, 0.6667, 0.5, 0.6667, 0.5625, 0.6667, 0.5625, 0.75, 0.5625, 0.8333, 0.5, 0.8333, 0.5, 0.75, 0.5, 0.5, 0.5, 0.5833, 0.4375, 0.5833, 0.4375, 0.5, 0.5, 0.75, 0.5, 0.8333, 0.4375, 0.8333, 0.4375, 0.75, 0.5, 0.6667, 0.5, 0.75, 0.4375, 0.75, 0.4375, 0.6667, 0.5, 0.9167, 0.4687, 1.0, 0.4375, 0.9167, 0.5, 0.5833, 0.5, 0.6667, 0.4375, 0.6667, 0.4375, 0.5833, 0.5, 0.8333, 0.5, 0.9167, 0.4375, 0.9167, 0.4375, 0.8333, 0.4375, 0.5833, 0.4375, 0.6667, 0.375, 0.6667, 0.375, 0.5833, 0.4375, 0.8333, 0.4375, 0.9167, 0.375, 0.9167, 0.375, 0.8333, 0.4375, 0.5, 0.4375, 0.5833, 0.375, 0.5833, 0.375, 0.5, 0.4375, 0.75, 0.4375, 0.8333, 0.375, 0.8333, 0.375, 0.75, 0.4375, 0.6667, 0.4375, 0.75, 0.375, 0.75, 0.375, 0.6667, 0.4375, 0.9167, 0.4062, 1.0, 0.375, 0.9167, 0.375, 0.6667, 0.375, 0.75, 0.3125, 0.75, 0.3125, 0.6667, 0.375, 0.9167, 0.3437, 1.0, 0.3125, 0.9167, 0.375, 0.5833, 0.375, 0.6667, 0.3125, 0.6667, 0.3125, 0.5833, 0.375, 0.8333, 0.375, 0.9167, 0.3125, 0.9167, 0.3125, 0.8333, 0.375, 0.5, 0.375, 0.5833, 0.3125, 0.5833, 0.3125, 0.5, 0.375, 0.75, 0.375, 0.8333, 0.3125, 0.8333, 0.3125, 0.75, 0.3125, 0.5, 0.3125, 0.5833, 0.25, 0.5833, 0.25, 0.5, 0.3125, 0.75, 0.3125, 0.8333, 0.25, 0.8333, 0.25, 0.75, 0.3125, 0.6667, 0.3125, 0.75, 0.25, 0.75, 0.25, 0.6667, 0.3125, 0.9167, 0.2812, 1.0, 0.25, 0.9167, 0.3125, 0.5833, 0.3125, 0.6667, 0.25, 0.6667, 0.25, 0.5833, 0.3125, 0.8333, 0.3125, 0.9167, 0.25, 0.9167, 0.25, 0.8333, 0.25, 0.5833, 0.25, 0.6667, 0.1875, 0.6667, 0.1875, 0.5833, 0.25, 0.8333, 0.25, 0.9167, 0.1875, 0.9167, 0.1875, 0.8333, 0.25, 0.5, 0.25, 0.5833, 0.1875, 0.5833, 0.1875, 0.5, 0.25, 0.75, 0.25, 0.8333, 0.1875, 0.8333, 0.1875, 0.75, 0.25, 0.6667, 0.25, 0.75, 0.1875, 0.75, 0.1875, 0.6667, 0.25, 0.9167, 0.2187, 1.0, 0.1875, 0.9167, 0.1875, 0.6667, 0.1875, 0.75, 0.125, 0.75, 0.125, 0.6667, 0.1875, 0.9167, 0.1563, 1.0, 0.125, 0.9167, 0.1875, 0.5833, 0.1875, 0.6667, 0.125, 0.6667, 0.125, 0.5833, 0.1875, 0.8333, 0.1875, 0.9167, 0.125, 0.9167, 0.125, 0.8333, 0.1875, 0.5, 0.1875, 0.5833, 0.125, 0.5833, 0.125, 0.5, 0.1875, 0.75, 0.1875, 0.8333, 0.125, 0.8333, 0.125, 0.75, 0.125, 0.5, 0.125, 0.5833, 0.0625, 0.5833, 0.0625, 0.5, 0.125, 0.75, 0.125, 0.8333, 0.0625, 0.8333, 0.0625, 0.75, 0.125, 0.6667, 0.125, 0.75, 0.0625, 0.75, 0.0625, 0.6667, 0.125, 0.9167, 0.09375, 1.0, 0.0625, 0.9167, 0.125, 0.5833, 0.125, 0.6667, 0.0625, 0.6667, 0.0625, 0.5833, 0.125, 0.8333, 0.125, 0.9167, 0.0625, 0.9167, 0.0625, 0.8333, 0.0625, 0.9167, 0.03125, 1.0, 0.0, 0.9167, 0.0625, 0.5833, 0.0625, 0.6667, 0.0, 0.6667, 0.0, 0.5833, 0.0625, 0.8333, 0.0625, 0.9167, 0.0, 0.9167, 0.0, 0.8333, 0.0625, 0.5, 0.0625, 0.5833, 0.0, 0.5833, 0.0, 0.5, 0.0625, 0.75, 0.0625, 0.8333, 0.0, 0.8333, 0.0, 0.75, 0.0625, 0.6667, 0.0625, 0.75, 0.0, 0.75, 0.0, 0.6667, 1.0, 0.6667, 1.0, 0.75, 0.9375, 0.75, 0.9375, 0.6667, 1.0, 0.9167, 0.9688, 1.0, 0.9375, 0.9167, 1.0, 0.5833, 1.0, 0.6667, 0.9375, 0.6667, 0.9375, 0.5833, 1.0, 0.8333, 1.0, 0.9167, 0.9375, 0.9167, 0.9375, 0.8333, 1.0, 0.5, 1.0, 0.5833, 0.9375, 0.5833, 0.9375, 0.5, 1.0, 0.75, 1.0, 0.8333, 0.9375, 0.8333, 0.9375, 0.75, 0.9375, 0.8333, 0.9375, 0.9167, 0.875, 0.9167, 0.875, 0.8333, 0.9375, 0.5, 0.9375, 0.5833, 0.875, 0.5833, 0.875, 0.5, 0.9375, 0.75, 0.9375, 0.8333, 0.875, 0.8333, 0.875, 0.75, 0.9375, 0.6667, 0.9375, 0.75, 0.875, 0.75, 0.875, 0.6667, 0.9375, 0.9167, 0.9062, 1.0, 0.875, 0.9167, 0.9375, 0.5833, 0.9375, 0.6667, 0.875, 0.6667, 0.875, 0.5833, 0.875, 0.9167, 0.8438, 1.0, 0.8125, 0.9167, 0.875, 0.5833, 0.875, 0.6667, 0.8125, 0.6667, 0.8125, 0.5833, 0.875, 0.8333, 0.875, 0.9167, 0.8125, 0.9167, 0.8125, 0.8333, 0.875, 0.5, 0.875, 0.5833, 0.8125, 0.5833, 0.8125, 0.5, 0.875, 0.75, 0.875, 0.8333, 0.8125, 0.8333, 0.8125, 0.75, 0.875, 0.6667, 0.875, 0.75, 0.8125, 0.75, 0.8125, 0.6667, 0.8125, 0.75, 0.8125, 0.8333, 0.75, 0.8333, 0.75, 0.75, 0.8125, 0.6667, 0.8125, 0.75, 0.75, 0.75, 0.75, 0.6667, 0.8125, 0.9167, 0.7812, 1.0, 0.75, 0.9167, 0.8125, 0.5833, 0.8125, 0.6667, 0.75, 0.6667, 0.75, 0.5833, 0.8125, 0.8333, 0.8125, 0.9167, 0.75, 0.9167, 0.75, 0.8333, 0.8125, 0.5, 0.8125, 0.5833, 0.75, 0.5833, 0.75, 0.5, 0.5, 0.6667, 0.5, 0.5833, 0.5, 0.5405, 0.5, 0.641, 0.5625, 0.6667, 0.5, 0.6667, 0.5, 0.641, 0.5625, 0.6667, 0.625, 0.5833, 0.625, 0.6667, 0.625, 0.631, 0.625, 0.5499, 0.5, 0.5833, 0.5, 0.5, 0.5, 0.5, 0.5, 0.5405, 0.5, 0.5833, 0.5, 0.5, 0.5, 0.5, 0.5, 0.5833, 0.625, 0.5, 0.625, 0.5833, 0.625, 0.5833, 0.625, 0.5, 0.5625, 0.6667, 0.5, 0.641, 0.5, 0.641, 0.5625, 0.6667, 0.5, 0.641, 0.5, 0.5644, 0.5, 0.5647, 0.5, 0.641, 0.625, 0.631, 0.625, 0.631, 0.625, 0.631, 0.625, 0.631, 0.625, 0.5499, 0.625, 0.631, 0.625, 0.631, 0.625, 0.5635, 0.625, 0.6667, 0.5625, 0.6667, 0.5625, 0.6667, 0.625, 0.631, 0.625, 0.5, 0.625, 0.5833, 0.625, 0.5499, 0.625, 0.5, 0.625, 0.5, 0.625, 0.5635, 0.625, 0.56, 0.625, 0.5, 0.625, 0.631, 0.5625, 0.6666, 0.5625, 0.6666, 0.625, 0.6101, 0.5, 0.641, 0.5, 0.5647, 0.5, 0.5697, 0.5, 0.6297, 0.5625, 0.6666, 0.5, 0.641, 0.5, 0.6297, 0.5625, 0.6666, 0.625, 0.5, 0.625, 0.5499, 0.625, 0.5635, 0.625, 0.5, 0.5, 0.5644, 0.5, 0.5, 0.5, 0.5, 0.5, 0.5647, 0.5, 0.5405, 0.5, 0.5, 0.5, 0.5, 0.5, 0.5644, 0.625, 0.5, 0.625, 0.5499, 0.625, 0.5499, 0.625, 0.5, 0.625, 0.5499, 0.625, 0.631, 0.625, 0.631, 0.625, 0.5499, 0.625, 0.631, 0.625, 0.631, 0.625, 0.631, 0.625, 0.631, 0.5, 0.641, 0.5, 0.5405, 0.5, 0.5644, 0.5, 0.641, 0.5, 0.641, 0.5625, 0.6666, 0.5625, 0.6667, 0.5, 0.641, 0.5625, 0.6666, 0.625, 0.631, 0.625, 0.631, 0.5625, 0.6667, 0.625, 0.631, 0.5625, 0.6667, 0.5625, 0.6667, 0.625, 0.631, 0.5, 0.641, 0.5, 0.641, 0.5, 0.641, 0.5, 0.641, 0.5, 0.641, 0.5, 0.641, 0.5, 0.641, 0.5, 0.641, 0.625, 0.6101, 0.5625, 0.6666, 0.5625, 0.6666, 0.625, 0.6101, 0.5, 0.6297, 0.5, 0.5697, 0.5, 0.5638, 0.5, 0.6282, 0.5625, 0.6666, 0.5, 0.6297, 0.5, 0.6282, 0.5625, 0.6666, 0.625, 0.56, 0.625, 0.6101, 0.625, 0.6101, 0.625, 0.56, 0.5, 0.5647, 0.5, 0.5, 0.5, 0.5, 0.5, 0.5697, 0.625, 0.5635, 0.625, 0.631, 0.625, 0.6101, 0.625, 0.56, 0.625, 0.5, 0.625, 0.56, 0.625, 0.56, 0.625, 0.5, 0.625, 0.6101, 0.5625, 0.6666, 0.5625, 0.6666, 0.625, 0.6099, 0.5, 0.6282, 0.5, 0.5638, 0.5, 0.5562, 0.5, 0.6183, 0.5625, 0.6666, 0.5, 0.6282, 0.5, 0.6183, 0.5625, 0.6666, 0.625, 0.5, 0.625, 0.56, 0.625, 0.56, 0.625, 0.5, 0.5, 0.5697, 0.5, 0.5, 0.5, 0.5, 0.5, 0.5638, 0.5, 0.5562, 0.5, 0.5, 0.5, 0.5, 0.5, 0.5406, 0.625, 0.5, 0.625, 0.56, 0.625, 0.5499, 0.625, 0.5, 0.625, 0.6099, 0.5625, 0.6666, 0.5625, 0.6666, 0.625, 0.6099, 0.5, 0.6183, 0.5, 0.5562, 0.5, 0.5406, 0.5, 0.6141, 0.5, 0.5638, 0.5, 0.5, 0.5, 0.5, 0.5, 0.5562, 0.625, 0.56, 0.625, 0.6101, 0.625, 0.6099, 0.625, 0.56, 0.5625, 0.5, 0.5625, 0.5106, 0.5313, 0.5256, 0.5313, 0.5, 0.5938, 0.5, 0.5938, 0.5303, 0.5625, 0.5106, 0.5625, 0.5, 0.625, 0.5, 0.625, 0.5499, 0.5938, 0.5303, 0.5938, 0.5, 0.5313, 0.5, 0.5313, 0.5256, 0.5, 0.5406, 0.5, 0.5, 0.625, 0.56, 0.625, 0.6099, 0.625, 0.6099, 0.625, 0.5499, 0.5625, 0.6666, 0.5, 0.6183, 0.5, 0.6141, 0.5625, 0.6666, 0.5625, 0.6666, 0.5, 0.6141, 0.5, 0.641, 0.5625, 0.6666, 0.625, 0.5499, 0.625, 0.6099, 0.625, 0.631, 0.625, 0.5499, 0.5, 0.6141, 0.5, 0.5406, 0.5, 0.5406, 0.5, 0.641, 0.625, 0.6099, 0.5625, 0.6666, 0.5625, 0.6666, 0.625, 0.631, 0.5313, 0.5256, 0.5625, 0.5106, 0.5625, 0.5106, 0.5313, 0.5256, 0.5625, 0.5106, 0.5938, 0.5303, 0.5938, 0.5303, 0.5625, 0.5106, 0.5938, 0.5303, 0.625, 0.5499, 0.625, 0.5499, 0.5938, 0.5303, 0.5, 0.5406, 0.5313, 0.5256, 0.5313, 0.5256, 0.5, 0.5406, 0.5938, 0.5303, 0.625, 0.5499, 0.625, 0.5499, 0.5938, 0.5303, 0.625, 0.5499, 0.625, 0.631, 0.625, 0.631, 0.625, 0.5499, 0.5625, 0.5106, 0.5938, 0.5303, 0.5938, 0.5303, 0.5625, 0.5106, 0.5625, 0.6666, 0.5, 0.641, 0.5, 0.641, 0.5625, 0.6666, 0.625, 0.631, 0.5625, 0.6666, 0.5625, 0.6666, 0.625, 0.631, 0.5, 0.5406, 0.5313, 0.5256, 0.5313, 0.5256, 0.5, 0.5406, 0.5313, 0.5256, 0.5625, 0.5106, 0.5625, 0.5106, 0.5313, 0.5256, 0.5, 0.641, 0.5, 0.5406, 0.5, 0.5406, 0.5, 0.641, 0.5313, 0.5256, 0.5625, 0.5106, 0.5625, 0.5106, 0.5313, 0.5256, 0.5, 0.641, 0.5, 0.5406, 0.5, 0.5406, 0.5, 0.641, 0.5938, 0.5303, 0.625, 0.5499, 0.625, 0.5499, 0.5938, 0.5303, 0.625, 0.5499, 0.625, 0.631, 0.625, 0.631, 0.625, 0.5499, 0.5625, 0.5106, 0.5938, 0.5303, 0.5938, 0.5303, 0.5625, 0.5106, 0.5625, 0.6666, 0.5, 0.641, 0.5, 0.641, 0.5625, 0.6666, 0.625, 0.631, 0.5625, 0.6666, 0.5625, 0.6666, 0.625, 0.631, 0.5, 0.5406, 0.5313, 0.5256, 0.5313, 0.5256, 0.5, 0.5406, 0.625, 0.631, 0.5625, 0.6666, 0.5625, 0.6666, 0.625, 0.631, 0.5, 0.5406, 0.5313, 0.5256, 0.5313, 0.5256, 0.5, 0.5406, 0.5313, 0.5256, 0.5625, 0.5106, 0.5625, 0.5106, 0.5313, 0.5256, 0.5, 0.641, 0.5, 0.5406, 0.5, 0.5406, 0.5, 0.641, 0.5938, 0.5303, 0.625, 0.5499, 0.625, 0.5499, 0.5938, 0.5303, 0.625, 0.5499, 0.625, 0.631, 0.625, 0.631, 0.625, 0.5499, 0.5625, 0.5106, 0.5938, 0.5303, 0.5938, 0.5303, 0.5625, 0.5106, 0.5625, 0.6666, 0.5, 0.641, 0.5, 0.641, 0.5625, 0.6666, 0.5625, 0.5106, 0.5938, 0.5303, 0.5938, 0.5303, 0.5625, 0.5106, 0.5625, 0.6666, 0.5, 0.641, 0.5, 0.641, 0.5625, 0.6666, 0.625, 0.631, 0.5625, 0.6666, 0.5625, 0.6666, 0.625, 0.631, 0.5, 0.5406, 0.5313, 0.5256, 0.5313, 0.5256, 0.5, 0.5406, 0.5313, 0.5256, 0.5625, 0.5106, 0.5625, 0.5106, 0.5313, 0.5256, 0.5, 0.641, 0.5, 0.5406, 0.5, 0.5406, 0.5, 0.641, 0.5938, 0.5303, 0.625, 0.5499, 0.625, 0.5499, 0.5938, 0.5303, 0.625, 0.5499, 0.625, 0.631, 0.625, 0.631, 0.625, 0.5499, 0.5, 0.5406, 0.5313, 0.5256, 0.5313, 0.5256, 0.5, 0.5406, 0.5313, 0.5256, 0.5625, 0.5106, 0.5625, 0.5106, 0.5313, 0.5256, 0.5313, 0.5256, 0.5, 0.641, 0.5, 0.641, 0.5313, 0.5256, 0.5938, 0.5303, 0.625, 0.5499, 0.625, 0.5499, 0.5938, 0.5303, 0.625, 0.5499, 0.625, 0.631, 0.625, 0.631, 0.625, 0.5499, 0.5625, 0.5106, 0.5938, 0.5303, 0.5938, 0.5303, 0.5625, 0.5106, 0.5625, 0.6666, 0.5, 0.641, 0.5, 0.641, 0.5625, 0.6666, 0.625, 0.631, 0.5625, 0.6666, 0.5625, 0.6666, 0.625, 0.631, 0.625, 0.5499, 0.625, 0.631, 0.5938, 0.5303, 0.625, 0.631, 0.5625, 0.6666, 0.5625, 0.5106, 0.5938, 0.5303, 0.5625, 0.6666, 0.5, 0.641, 0.5313, 0.5256, 0.5625, 0.5106, 0.5, 0.641, 0.5, 0.641, 0.5, 0.641, 0.5, 0.641, 0.5, 0.5406, 0.5313, 0.5256, 0.5313, 0.5256, 0.5, 0.5406, 0.5, 0.641, 0.5, 0.5406, 0.5, 0.5406, 0.5, 0.641, 0.5, 0.5406, 0.5313, 0.5256, 0.5, 0.641, 0.5, 0.641, 0.5, 0.5406, 0.5, 0.5406, 0.5, 0.641, 0.5313, 0.5256, 0.5313, 0.5256, 0.5313, 0.5256, 0.5313, 0.5256, 0.5313, 0.5256, 0.5313, 0.5256, 0.5313, 0.5256, 0.5313, 0.5256, 0.5313, 0.5256, 0.5313, 0.5256, 0.5313, 0.5256, 0.5313, 0.5256, 0.5, 0.641, 0.5, 0.5406, 0.5, 0.5406, 0.5, 0.641, 0.5, 0.641, 0.5, 0.5406, 0.5, 0.5406, 0.5, 0.641, 0.5, 0.641, 0.5, 0.641, 0.5, 0.641, 0.5, 0.641, 0.5, 0.641, 0.5, 0.641, 0.5, 0.641, 0.5, 0.641, 0.5313, 0.5256, 0.5, 0.641, 0.5, 0.641, 0.5313, 0.5256, 0.5313, 0.5256, 0.5, 0.641, 0.5, 0.641, 0.5313, 0.5256, 0.5, 0.5406, 0.5313, 0.5256, 0.5313, 0.5256, 0.5, 0.5406, 0.5, 0.5406, 0.5313, 0.5256, 0.5313, 0.5256, 0.5, 0.5406, 0.625, 0.5499, 0.625, 0.631, 0.625, 0.631, 0.625, 0.5499, 0.5938, 0.5303, 0.625, 0.5499, 0.625, 0.5499, 0.5938, 0.5303, 0.5, 0.641, 0.5, 0.5406, 0.5, 0.5406, 0.5, 0.641, 0.5313, 0.5256, 0.5625, 0.5106, 0.5625, 0.5106, 0.5313, 0.5256, 0.5, 0.5406, 0.5313, 0.5256, 0.5313, 0.5256, 0.5, 0.5406, 0.625, 0.631, 0.5625, 0.6666, 0.5625, 0.6666, 0.625, 0.631, 0.5625, 0.6666, 0.5, 0.641, 0.5, 0.641, 0.5625, 0.6666, 0.5625, 0.5106, 0.5938, 0.5303, 0.5938, 0.5303, 0.5625, 0.5106, 0.5, 0.641, 0.5, 0.641, 0.5, 0.641, 0.5, 0.641, 0.5625, 0.6667, 0.5, 0.641, 0.5, 0.641, 0.5625, 0.6667, 0.625, 0.631, 0.625, 0.631, 0.625, 0.631, 0.625, 0.631, 0.5, 0.641, 0.5625, 0.6667, 0.5625, 0.6667, 0.5, 0.641, 0.5, 0.641, 0.5, 0.641, 0.5, 0.641, 0.5, 0.641, 0.5625, 0.6667, 0.5, 0.641, 0.5, 0.641, 0.5625, 0.6667, 0.625, 0.631, 0.625, 0.631, 0.625, 0.631, 0.625, 0.631, 0.5, 0.641, 0.5625, 0.6667, 0.5625, 0.6667, 0.5, 0.641, 0.5625, 0.6667, 0.625, 0.631, 0.625, 0.631, 0.5625, 0.6667, 0.5, 0.641, 0.5, 0.641, 0.5, 0.641, 0.5, 0.641, 0.625, 0.631, 0.5625, 0.6667, 0.5625, 0.6667, 0.625, 0.631, 0.625, 0.631, 0.625, 0.631, 0.625, 0.631, 0.625, 0.631, 0.625, 0.631, 0.625, 0.631, 0.625, 0.631, 0.625, 0.631, 0.5, 0.641, 0.5625, 0.6667, 0.5625, 0.6667, 0.5, 0.641, 0.625, 0.631, 0.625, 0.631, 0.625, 0.631, 0.625, 0.631, 0.625, 0.631, 0.5625, 0.6667, 0.5625, 0.6667, 0.625, 0.631, 0.5625, 0.6667, 0.625, 0.631, 0.625, 0.631, 0.5625, 0.6667, 0.5, 0.641, 0.5, 0.641, 0.5, 0.641, 0.5, 0.641, 0.625, 0.631, 0.5625, 0.6667, 0.5625, 0.6667, 0.625, 0.631, 0.625, 0.631, 0.625, 0.631, 0.625, 0.631, 0.625, 0.631, 0.625, 0.631, 0.5625, 0.6667, 0.5625, 0.6667, 0.625, 0.631, 0.5, 0.641, 0.5, 0.641, 0.5, 0.641, 0.5, 0.641, 0.5625, 0.6667, 0.625, 0.631, 0.625, 0.631, 0.5625, 0.6667, 0.5, 0.641, 0.5, 0.641, 0.5, 0.641, 0.5, 0.641, 0.5625, 0.6667, 0.5, 0.641, 0.5, 0.641, 0.5625, 0.6667, 0.5, 0.641, 0.5, 0.641, 0.5, 0.641, 0.5, 0.641, 0.5625, 0.6667, 0.625, 0.631, 0.625, 0.631, 0.5625, 0.6667, 0.5, 0.641, 0.5, 0.641, 0.5, 0.641, 0.5, 0.641, 0.625, 0.631, 0.625, 0.631, 0.625, 0.631, 0.625, 0.631, 0.625, 0.631, 0.5625, 0.6667, 0.5625, 0.6667, 0.625, 0.631, 0.5, 0.641, 0.5, 0.641, 0.5, 0.641, 0.5, 0.641, 0.5625, 0.6667, 0.625, 0.631, 0.625, 0.631, 0.5625, 0.6667, 0.625, 0.631, 0.625, 0.631, 0.625, 0.631, 0.625, 0.631, 0.5, 0.641, 0.5625, 0.6667, 0.5625, 0.6667, 0.5, 0.641, 0.625, 0.631, 0.625, 0.631, 0.625, 0.631, 0.625, 0.631, 0.5625, 0.6667, 0.5, 0.641, 0.5, 0.641, 0.5625, 0.6667, 0.625, 0.631, 0.5625, 0.6667, 0.5625, 0.6667, 0.625, 0.631, 0.5, 0.641, 0.5, 0.641, 0.5, 0.641, 0.5, 0.641, 0.5625, 0.6667, 0.625, 0.631, 0.625, 0.631, 0.5625, 0.6667, 0.5, 0.641, 0.5, 0.641, 0.5, 0.641, 0.5, 0.641, 0.5, 0.641, 0.5625, 0.6667, 0.5625, 0.6667, 0.5, 0.641, 0.625, 0.631, 0.625, 0.631, 0.625, 0.631, 0.625, 0.631, 0.5625, 0.6667, 0.5, 0.641, 0.5, 0.641, 0.5625, 0.6667, 0.5, 0.641, 0.5, 0.641, 0.5, 0.641, 0.5, 0.641, 0.5, 0.641, 0.5, 0.641, 0.5, 0.641, 0.5, 0.641, 0.5625, 0.6667, 0.5, 0.641, 0.5, 0.641, 0.5625, 0.6667, 0.625, 0.631, 0.625, 0.631, 0.625, 0.631, 0.625, 0.631, 0.5, 0.641, 0.5625, 0.6667, 0.5625, 0.6667, 0.5, 0.641, 0.625, 0.631, 0.625, 0.631, 0.625, 0.631, 0.625, 0.631, 0.5, 0.641, 0.5625, 0.6667, 0.5625, 0.6667, 0.5, 0.641, 0.625, 0.631, 0.625, 0.631, 0.625, 0.631, 0.625, 0.631, 0.5625, 0.6667, 0.5, 0.641, 0.5, 0.641, 0.5625, 0.6667, 0.625, 0.631, 0.625, 0.631, 0.625, 0.631, 0.625, 0.631, 0.5, 0.641, 0.5625, 0.6667, 0.5625, 0.6667, 0.5, 0.641, 0.625, 0.631, 0.625, 0.631, 0.625, 0.631, 0.625, 0.631, 0.625, 0.631, 0.5625, 0.6667, 0.5625, 0.6667, 0.625, 0.631, 0.5625, 0.6667, 0.625, 0.631, 0.625, 0.631, 0.5625, 0.6667, 0.5, 0.641, 0.5, 0.641, 0.5, 0.641, 0.5, 0.641, 0.625, 0.631, 0.5625, 0.6667, 0.5625, 0.6667, 0.625, 0.631, 0.625, 0.631, 0.625, 0.631, 0.625, 0.631, 0.625, 0.631, 0.5625, 0.6667, 0.5, 0.641, 0.5, 0.641, 0.0, 0.0, 0.625, 0.631, 0.5625, 0.6667, 0.0, 0.0, 0.625, 0.631, 0.625, 0.631, 0.0, 0.0, 0.5625, 0.6667, 0.625, 0.631, 0.5, 0.641, 0.5, 0.641, 0.5625, 0.6667, 0.0, 0.0, 0.5625, 0.6667, 0.5, 0.641, 0.5, 0.641, 0.5625, 0.6667, 0.5, 0.641, 0.5, 0.641, 0.5, 0.641, 0.5, 0.641, 0.5625, 0.6667, 0.625, 0.631, 0.625, 0.631, 0.5625, 0.6667, 0.5, 0.641, 0.5, 0.641, 0.5, 0.641, 0.5, 0.641, 0.5, 0.641, 0.5, 0.641, 0.5, 0.641, 0.5, 0.641, 0.5, 0.641, 0.5, 0.641, 0.5, 0.641, 0.5, 0.641, 0.5, 0.641, 0.5, 0.641, 0.5, 0.641, 0.5, 0.641, 0.5, 0.641, 0.5, 0.641, 0.5, 0.641, 0.5, 0.641, 0.5, 0.641, 0.5, 0.641, 0.5, 0.641, 0.5, 0.641, 0.5, 0.641, 0.5, 0.641, 0.5, 0.641, 0.5, 0.641, 0.5, 0.641, 0.5, 0.641, 0.5, 0.641, 0.5, 0.641, 0.5, 0.641, 0.5, 0.641, 0.5, 0.641, 0.5, 0.641, 0.5, 0.641, 0.5, 0.641, 0.5, 0.641, 0.5, 0.641, 0.5, 0.641, 0.5, 0.641, 0.5, 0.641, 0.5, 0.641, 0.5, 0.641, 0.5, 0.641, 0.5, 0.641, 0.5, 0.641, 0.5, 0.641, 0.5, 0.641, 0.5, 0.641, 0.5, 0.641, 0.5, 0.641, 0.5, 0.641, 0.5, 0.641, 0.5, 0.641, 0.5, 0.641, 0.5, 0.641, 0.5, 0.641, 0.5, 0.641, 0.5313, 0.5256, 0.5313, 0.5256, 0.5313, 0.5256, 0.5313, 0.5256, 0.5313, 0.5256, 0.5313, 0.5256, 0.5313, 0.5256, 0.5313, 0.5256, 0.5313, 0.5256, 0.5313, 0.5256, 0.5313, 0.5256, 0.5313, 0.5256, 0.5, 0.641, 0.5, 0.5406, 0.5, 0.5406, 0.5, 0.641, 0.5, 0.5406, 0.5313, 0.5256, 0.5313, 0.5256, 0.5, 0.5406, 0.5, 0.641, 0.5, 0.641, 0.5, 0.641, 0.5, 0.641, 0.625, 0.631, 0.5625, 0.6666, 0.5625, 0.6666, 0.625, 0.631, 0.5625, 0.6666, 0.5, 0.641, 0.5, 0.641, 0.5625, 0.6666, 0.5625, 0.5106, 0.5938, 0.5303, 0.5938, 0.5303, 0.5625, 0.5106, 0.625, 0.5499, 0.625, 0.631, 0.625, 0.631, 0.625, 0.5499, 0.5938, 0.5303, 0.625, 0.5499, 0.625, 0.5499, 0.5938, 0.5303, 0.5313, 0.5256, 0.5625, 0.5106, 0.5625, 0.5106, 0.5313, 0.5256, 0.75, 0.5833, 0.6875, 0.5833, 0.6875, 0.6667, 0.75, 0.6667, 0.75, 0.8333, 0.6875, 0.8333, 0.6875, 0.9167, 0.75, 0.9167, 0.75, 0.5, 0.6875, 0.5, 0.6875, 0.5833, 0.75, 0.5833, 0.75, 0.75, 0.6875, 0.75, 0.6875, 0.8333, 0.75, 0.8333, 0.75, 0.6667, 0.6875, 0.6667, 0.6875, 0.75, 0.75, 0.75, 0.75, 0.9167, 0.6875, 0.9167, 0.7188, 1.0, 0.6875, 0.75, 0.625, 0.75, 0.625, 0.8333, 0.6875, 0.8333, 0.6875, 0.6667, 0.625, 0.6667, 0.625, 0.75, 0.6875, 0.75, 0.6875, 0.9167, 0.625, 0.9167, 0.6562, 1.0, 0.6875, 0.5833, 0.625, 0.5833, 0.625, 0.6667, 0.6875, 0.6667, 0.6875, 0.8333, 0.625, 0.8333, 0.625, 0.9167, 0.6875, 0.9167, 0.6875, 0.5, 0.625, 0.5, 0.625, 0.5833, 0.6875, 0.5833, 0.625, 0.6667, 0.625, 0.6667, 0.5625, 0.6667, 0.5625, 0.6667, 0.625, 0.8333, 0.5625, 0.8333, 0.5625, 0.9167, 0.625, 0.9167, 0.625, 0.5833, 0.625, 0.5833, 0.625, 0.6667, 0.625, 0.6667, 0.625, 0.75, 0.5625, 0.75, 0.5625, 0.8333, 0.625, 0.8333, 0.625, 0.6667, 0.5625, 0.6667, 0.5625, 0.75, 0.625, 0.75, 0.625, 0.9167, 0.5625, 0.9167, 0.5937, 1.0, 0.5625, 0.6667, 0.5, 0.6667, 0.5, 0.75, 0.5625, 0.75, 0.5625, 0.9167, 0.5, 0.9167, 0.5312, 1.0, 0.5, 0.6667, 0.5, 0.6667, 0.5, 0.5833, 0.5, 0.5833, 0.5625, 0.8333, 0.5, 0.8333, 0.5, 0.9167, 0.5625, 0.9167, 0.5625, 0.6667, 0.5625, 0.6667, 0.5, 0.6667, 0.5, 0.6667, 0.5625, 0.75, 0.5, 0.75, 0.5, 0.8333, 0.5625, 0.8333, 0.5, 0.5, 0.4375, 0.5, 0.4375, 0.5833, 0.5, 0.5833, 0.5, 0.75, 0.4375, 0.75, 0.4375, 0.8333, 0.5, 0.8333, 0.5, 0.6667, 0.4375, 0.6667, 0.4375, 0.75, 0.5, 0.75, 0.5, 0.9167, 0.4375, 0.9167, 0.4687, 1.0, 0.5, 0.5833, 0.4375, 0.5833, 0.4375, 0.6667, 0.5, 0.6667, 0.5, 0.8333, 0.4375, 0.8333, 0.4375, 0.9167, 0.5, 0.9167, 0.4375, 0.5833, 0.375, 0.5833, 0.375, 0.6667, 0.4375, 0.6667, 0.4375, 0.8333, 0.375, 0.8333, 0.375, 0.9167, 0.4375, 0.9167, 0.4375, 0.5, 0.375, 0.5, 0.375, 0.5833, 0.4375, 0.5833, 0.4375, 0.75, 0.375, 0.75, 0.375, 0.8333, 0.4375, 0.8333, 0.4375, 0.6667, 0.375, 0.6667, 0.375, 0.75, 0.4375, 0.75, 0.4375, 0.9167, 0.375, 0.9167, 0.4062, 1.0, 0.375, 0.6667, 0.3125, 0.6667, 0.3125, 0.75, 0.375, 0.75, 0.375, 0.9167, 0.3125, 0.9167, 0.3437, 1.0, 0.375, 0.5833, 0.3125, 0.5833, 0.3125, 0.6667, 0.375, 0.6667, 0.375, 0.8333, 0.3125, 0.8333, 0.3125, 0.9167, 0.375, 0.9167, 0.375, 0.5, 0.3125, 0.5, 0.3125, 0.5833, 0.375, 0.5833, 0.375, 0.75, 0.3125, 0.75, 0.3125, 0.8333, 0.375, 0.8333, 0.3125, 0.5, 0.25, 0.5, 0.25, 0.5833, 0.3125, 0.5833, 0.3125, 0.75, 0.25, 0.75, 0.25, 0.8333, 0.3125, 0.8333, 0.3125, 0.6667, 0.25, 0.6667, 0.25, 0.75, 0.3125, 0.75, 0.3125, 0.9167, 0.25, 0.9167, 0.2812, 1.0, 0.3125, 0.5833, 0.25, 0.5833, 0.25, 0.6667, 0.3125, 0.6667, 0.3125, 0.8333, 0.25, 0.8333, 0.25, 0.9167, 0.3125, 0.9167, 0.25, 0.5833, 0.1875, 0.5833, 0.1875, 0.6667, 0.25, 0.6667, 0.25, 0.8333, 0.1875, 0.8333, 0.1875, 0.9167, 0.25, 0.9167, 0.25, 0.5, 0.1875, 0.5, 0.1875, 0.5833, 0.25, 0.5833, 0.25, 0.75, 0.1875, 0.75, 0.1875, 0.8333, 0.25, 0.8333, 0.25, 0.6667, 0.1875, 0.6667, 0.1875, 0.75, 0.25, 0.75, 0.25, 0.9167, 0.1875, 0.9167, 0.2187, 1.0, 0.1875, 0.6667, 0.125, 0.6667, 0.125, 0.75, 0.1875, 0.75, 0.1875, 0.9167, 0.125, 0.9167, 0.1563, 1.0, 0.1875, 0.5833, 0.125, 0.5833, 0.125, 0.6667, 0.1875, 0.6667, 0.1875, 0.8333, 0.125, 0.8333, 0.125, 0.9167, 0.1875, 0.9167, 0.1875, 0.5, 0.125, 0.5, 0.125, 0.5833, 0.1875, 0.5833, 0.1875, 0.75, 0.125, 0.75, 0.125, 0.8333, 0.1875, 0.8333, 0.125, 0.5, 0.0625, 0.5, 0.0625, 0.5833, 0.125, 0.5833, 0.125, 0.75, 0.0625, 0.75, 0.0625, 0.8333, 0.125, 0.8333, 0.125, 0.6667, 0.0625, 0.6667, 0.0625, 0.75, 0.125, 0.75, 0.125, 0.9167, 0.0625, 0.9167, 0.09375, 1.0, 0.125, 0.5833, 0.0625, 0.5833, 0.0625, 0.6667, 0.125, 0.6667, 0.125, 0.8333, 0.0625, 0.8333, 0.0625, 0.9167, 0.125, 0.9167, 0.0625, 0.9167, 0.0, 0.9167, 0.03125, 1.0, 0.0625, 0.5833, 0.0, 0.5833, 0.0, 0.6667, 0.0625, 0.6667, 0.0625, 0.8333, 0.0, 0.8333, 0.0, 0.9167, 0.0625, 0.9167, 0.0625, 0.5, 0.0, 0.5, 0.0, 0.5833, 0.0625, 0.5833, 0.0625, 0.75, 0.0, 0.75, 0.0, 0.8333, 0.0625, 0.8333, 0.0625, 0.6667, 0.0, 0.6667, 0.0, 0.75, 0.0625, 0.75, 1.0, 0.6667, 0.9375, 0.6667, 0.9375, 0.75, 1.0, 0.75, 1.0, 0.9167, 0.9375, 0.9167, 0.9688, 1.0, 1.0, 0.5833, 0.9375, 0.5833, 0.9375, 0.6667, 1.0, 0.6667, 1.0, 0.8333, 0.9375, 0.8333, 0.9375, 0.9167, 1.0, 0.9167, 1.0, 0.5, 0.9375, 0.5, 0.9375, 0.5833, 1.0, 0.5833, 1.0, 0.75, 0.9375, 0.75, 0.9375, 0.8333, 1.0, 0.8333, 0.9375, 0.8333, 0.875, 0.8333, 0.875, 0.9167, 0.9375, 0.9167, 0.9375, 0.5, 0.875, 0.5, 0.875, 0.5833, 0.9375, 0.5833, 0.9375, 0.75, 0.875, 0.75, 0.875, 0.8333, 0.9375, 0.8333, 0.9375, 0.6667, 0.875, 0.6667, 0.875, 0.75, 0.9375, 0.75, 0.9375, 0.9167, 0.875, 0.9167, 0.9062, 1.0, 0.9375, 0.5833, 0.875, 0.5833, 0.875, 0.6667, 0.9375, 0.6667, 0.875, 0.9167, 0.8125, 0.9167, 0.8438, 1.0, 0.875, 0.5833, 0.8125, 0.5833, 0.8125, 0.6667, 0.875, 0.6667, 0.875, 0.8333, 0.8125, 0.8333, 0.8125, 0.9167, 0.875, 0.9167, 0.875, 0.5, 0.8125, 0.5, 0.8125, 0.5833, 0.875, 0.5833, 0.875, 0.75, 0.8125, 0.75, 0.8125, 0.8333, 0.875, 0.8333, 0.875, 0.6667, 0.8125, 0.6667, 0.8125, 0.75, 0.875, 0.75, 0.8125, 0.75, 0.75, 0.75, 0.75, 0.8333, 0.8125, 0.8333, 0.8125, 0.6667, 0.75, 0.6667, 0.75, 0.75, 0.8125, 0.75, 0.8125, 0.9167, 0.75, 0.9167, 0.7812, 1.0, 0.8125, 0.5833, 0.75, 0.5833, 0.75, 0.6667, 0.8125, 0.6667, 0.8125, 0.8333, 0.75, 0.8333, 0.75, 0.9167, 0.8125, 0.9167, 0.8125, 0.5, 0.75, 0.5, 0.75, 0.5833, 0.8125, 0.5833, 0.5, 0.6667, 0.5, 0.641, 0.5, 0.5405, 0.5, 0.5833, 0.5625, 0.6667, 0.5625, 0.6667, 0.5, 0.641, 0.5, 0.6667, 0.625, 0.5833, 0.625, 0.5499, 0.625, 0.631, 0.625, 0.6667, 0.5, 0.5833, 0.5, 0.5405, 0.5, 0.5, 0.5, 0.5, 0.5, 0.5833, 0.5, 0.5833, 0.5, 0.5, 0.5, 0.5, 0.625, 0.5, 0.625, 0.5, 0.625, 0.5833, 0.625, 0.5833, 0.5625, 0.6667, 0.5625, 0.6667, 0.5, 0.641, 0.5, 0.641, 0.5, 0.641, 0.5, 0.641, 0.5, 0.5647, 0.5, 0.5644, 0.625, 0.631, 0.625, 0.631, 0.625, 0.631, 0.625, 0.631, 0.625, 0.5499, 0.625, 0.5635, 0.625, 0.631, 0.625, 0.631, 0.625, 0.6667, 0.625, 0.631, 0.5625, 0.6667, 0.5625, 0.6667, 0.625, 0.5, 0.625, 0.5, 0.625, 0.5499, 0.625, 0.5833, 0.625, 0.5, 0.625, 0.5, 0.625, 0.56, 0.625, 0.5635, 0.625, 0.631, 0.625, 0.6101, 0.5625, 0.6666, 0.5625, 0.6666, 0.5, 0.641, 0.5, 0.6297, 0.5, 0.5697, 0.5, 0.5647, 0.5625, 0.6666, 0.5625, 0.6666, 0.5, 0.6297, 0.5, 0.641, 0.625, 0.5, 0.625, 0.5, 0.625, 0.5635, 0.625, 0.5499, 0.5, 0.5644, 0.5, 0.5647, 0.5, 0.5, 0.5, 0.5, 0.5, 0.5405, 0.5, 0.5644, 0.5, 0.5, 0.5, 0.5, 0.625, 0.5, 0.625, 0.5, 0.625, 0.5499, 0.625, 0.5499, 0.625, 0.5499, 0.625, 0.5499, 0.625, 0.631, 0.625, 0.631, 0.625, 0.631, 0.625, 0.631, 0.625, 0.631, 0.625, 0.631, 0.5, 0.641, 0.5, 0.641, 0.5, 0.5644, 0.5, 0.5405, 0.5, 0.641, 0.5, 0.641, 0.5625, 0.6667, 0.5625, 0.6666, 0.5625, 0.6666, 0.5625, 0.6667, 0.625, 0.631, 0.625, 0.631, 0.625, 0.631, 0.625, 0.631, 0.5625, 0.6667, 0.5625, 0.6667, 0.5, 0.641, 0.5, 0.641, 0.5, 0.641, 0.5, 0.641, 0.5, 0.641, 0.5, 0.641, 0.5, 0.641, 0.5, 0.641, 0.625, 0.6101, 0.625, 0.6101, 0.5625, 0.6666, 0.5625, 0.6666, 0.5, 0.6297, 0.5, 0.6282, 0.5, 0.5638, 0.5, 0.5697, 0.5625, 0.6666, 0.5625, 0.6666, 0.5, 0.6282, 0.5, 0.6297, 0.625, 0.56, 0.625, 0.56, 0.625, 0.6101, 0.625, 0.6101, 0.5, 0.5647, 0.5, 0.5697, 0.5, 0.5, 0.5, 0.5, 0.625, 0.5635, 0.625, 0.56, 0.625, 0.6101, 0.625, 0.631, 0.625, 0.5, 0.625, 0.5, 0.625, 0.56, 0.625, 0.56, 0.625, 0.6101, 0.625, 0.6099, 0.5625, 0.6666, 0.5625, 0.6666, 0.5, 0.6282, 0.5, 0.6183, 0.5, 0.5562, 0.5, 0.5638, 0.5625, 0.6666, 0.5625, 0.6666, 0.5, 0.6183, 0.5, 0.6282, 0.625, 0.5, 0.625, 0.5, 0.625, 0.56, 0.625, 0.56, 0.5, 0.5697, 0.5, 0.5638, 0.5, 0.5, 0.5, 0.5, 0.5, 0.5562, 0.5, 0.5406, 0.5, 0.5, 0.5, 0.5, 0.625, 0.5, 0.625, 0.5, 0.625, 0.5499, 0.625, 0.56, 0.625, 0.6099, 0.625, 0.6099, 0.5625, 0.6666, 0.5625, 0.6666, 0.5, 0.6183, 0.5, 0.6141, 0.5, 0.5406, 0.5, 0.5562, 0.5, 0.5638, 0.5, 0.5562, 0.5, 0.5, 0.5, 0.5, 0.625, 0.56, 0.625, 0.56, 0.625, 0.6099, 0.625, 0.6101, 0.5625, 0.5, 0.5313, 0.5, 0.5313, 0.5256, 0.5625, 0.5106, 0.5938, 0.5, 0.5625, 0.5, 0.5625, 0.5106, 0.5938, 0.5303, 0.625, 0.5, 0.5938, 0.5, 0.5938, 0.5303, 0.625, 0.5499, 0.5313, 0.5, 0.5, 0.5, 0.5, 0.5406, 0.5313, 0.5256, 0.625, 0.56, 0.625, 0.5499, 0.625, 0.6099, 0.625, 0.6099, 0.5625, 0.6666, 0.5625, 0.6666, 0.5, 0.6141, 0.5, 0.6183, 0.5625, 0.6666, 0.5625, 0.6666, 0.5, 0.641, 0.5, 0.6141, 0.625, 0.5499, 0.625, 0.5499, 0.625, 0.631, 0.625, 0.6099, 0.5, 0.6141, 0.5, 0.641, 0.5, 0.5406, 0.5, 0.5406, 0.625, 0.6099, 0.625, 0.631, 0.5625, 0.6666, 0.5625, 0.6666, 0.5313, 0.5256, 0.5313, 0.5256, 0.5625, 0.5106, 0.5625, 0.5106, 0.5625, 0.5106, 0.5625, 0.5106, 0.5938, 0.5303, 0.5938, 0.5303, 0.5938, 0.5303, 0.5938, 0.5303, 0.625, 0.5499, 0.625, 0.5499, 0.5, 0.5406, 0.5, 0.5406, 0.5313, 0.5256, 0.5313, 0.5256, 0.5938, 0.5303, 0.5938, 0.5303, 0.625, 0.5499, 0.625, 0.5499, 0.625, 0.5499, 0.625, 0.5499, 0.625, 0.631, 0.625, 0.631, 0.5625, 0.5106, 0.5625, 0.5106, 0.5938, 0.5303, 0.5938, 0.5303, 0.5625, 0.6666, 0.5625, 0.6666, 0.5, 0.641, 0.5, 0.641, 0.625, 0.631, 0.625, 0.631, 0.5625, 0.6666, 0.5625, 0.6666, 0.5, 0.5406, 0.5, 0.5406, 0.5313, 0.5256, 0.5313, 0.5256, 0.5313, 0.5256, 0.5313, 0.5256, 0.5625, 0.5106, 0.5625, 0.5106, 0.5, 0.641, 0.5, 0.641, 0.5, 0.5406, 0.5, 0.5406, 0.5313, 0.5256, 0.5313, 0.5256, 0.5625, 0.5106, 0.5625, 0.5106, 0.5, 0.641, 0.5, 0.641, 0.5, 0.5406, 0.5, 0.5406, 0.5938, 0.5303, 0.5938, 0.5303, 0.625, 0.5499, 0.625, 0.5499, 0.625, 0.5499, 0.625, 0.5499, 0.625, 0.631, 0.625, 0.631, 0.5625, 0.5106, 0.5625, 0.5106, 0.5938, 0.5303, 0.5938, 0.5303, 0.5625, 0.6666, 0.5625, 0.6666, 0.5, 0.641, 0.5, 0.641, 0.625, 0.631, 0.625, 0.631, 0.5625, 0.6666, 0.5625, 0.6666, 0.5, 0.5406, 0.5, 0.5406, 0.5313, 0.5256, 0.5313, 0.5256, 0.625, 0.631, 0.625, 0.631, 0.5625, 0.6666, 0.5625, 0.6666, 0.5, 0.5406, 0.5, 0.5406, 0.5313, 0.5256, 0.5313, 0.5256, 0.5313, 0.5256, 0.5313, 0.5256, 0.5625, 0.5106, 0.5625, 0.5106, 0.5, 0.641, 0.5, 0.641, 0.5, 0.5406, 0.5, 0.5406, 0.5938, 0.5303, 0.5938, 0.5303, 0.625, 0.5499, 0.625, 0.5499, 0.625, 0.5499, 0.625, 0.5499, 0.625, 0.631, 0.625, 0.631, 0.5625, 0.5106, 0.5625, 0.5106, 0.5938, 0.5303, 0.5938, 0.5303, 0.5625, 0.6666, 0.5625, 0.6666, 0.5, 0.641, 0.5, 0.641, 0.5625, 0.5106, 0.5625, 0.5106, 0.5938, 0.5303, 0.5938, 0.5303, 0.5625, 0.6666, 0.5625, 0.6666, 0.5, 0.641, 0.5, 0.641, 0.625, 0.631, 0.625, 0.631, 0.5625, 0.6666, 0.5625, 0.6666, 0.5, 0.5406, 0.5, 0.5406, 0.5313, 0.5256, 0.5313, 0.5256, 0.5313, 0.5256, 0.5313, 0.5256, 0.5625, 0.5106, 0.5625, 0.5106, 0.5, 0.641, 0.5, 0.641, 0.5, 0.5406, 0.5, 0.5406, 0.5938, 0.5303, 0.5938, 0.5303, 0.625, 0.5499, 0.625, 0.5499, 0.625, 0.5499, 0.625, 0.5499, 0.625, 0.631, 0.625, 0.631, 0.5, 0.5406, 0.5, 0.5406, 0.5313, 0.5256, 0.5313, 0.5256, 0.5313, 0.5256, 0.5313, 0.5256, 0.5625, 0.5106, 0.5625, 0.5106, 0.5313, 0.5256, 0.5313, 0.5256, 0.5, 0.641, 0.5, 0.641, 0.5938, 0.5303, 0.5938, 0.5303, 0.625, 0.5499, 0.625, 0.5499, 0.625, 0.5499, 0.625, 0.5499, 0.625, 0.631, 0.625, 0.631, 0.5625, 0.5106, 0.5625, 0.5106, 0.5938, 0.5303, 0.5938, 0.5303, 0.5625, 0.6666, 0.5625, 0.6666, 0.5, 0.641, 0.5, 0.641, 0.625, 0.631, 0.625, 0.631, 0.5625, 0.6666, 0.5625, 0.6666, 0.625, 0.5499, 0.5938, 0.5303, 0.625, 0.631, 0.625, 0.631, 0.5938, 0.5303, 0.5625, 0.5106, 0.5625, 0.6666, 0.5625, 0.6666, 0.5625, 0.5106, 0.5313, 0.5256, 0.5, 0.641, 0.5, 0.641, 0.5, 0.641, 0.5, 0.641, 0.5, 0.641, 0.5, 0.5406, 0.5, 0.5406, 0.5313, 0.5256, 0.5313, 0.5256, 0.5, 0.641, 0.5, 0.641, 0.5, 0.5406, 0.5, 0.5406, 0.5, 0.5406, 0.5, 0.641, 0.5313, 0.5256, 0.5, 0.641, 0.5, 0.641, 0.5, 0.5406, 0.5, 0.5406, 0.5313, 0.5256, 0.5313, 0.5256, 0.5313, 0.5256, 0.5313, 0.5256, 0.5313, 0.5256, 0.5313, 0.5256, 0.5313, 0.5256, 0.5313, 0.5256, 0.5313, 0.5256, 0.5313, 0.5256, 0.5313, 0.5256, 0.5313, 0.5256, 0.5, 0.641, 0.5, 0.641, 0.5, 0.5406, 0.5, 0.5406, 0.5, 0.641, 0.5, 0.641, 0.5, 0.5406, 0.5, 0.5406, 0.5, 0.641, 0.5, 0.641, 0.5, 0.641, 0.5, 0.641, 0.5, 0.641, 0.5, 0.641, 0.5, 0.641, 0.5, 0.641, 0.5313, 0.5256, 0.5313, 0.5256, 0.5, 0.641, 0.5, 0.641, 0.5313, 0.5256, 0.5313, 0.5256, 0.5, 0.641, 0.5, 0.641, 0.5, 0.5406, 0.5, 0.5406, 0.5313, 0.5256, 0.5313, 0.5256, 0.5, 0.5406, 0.5, 0.5406, 0.5313, 0.5256, 0.5313, 0.5256, 0.625, 0.5499, 0.625, 0.5499, 0.625, 0.631, 0.625, 0.631, 0.5938, 0.5303, 0.5938, 0.5303, 0.625, 0.5499, 0.625, 0.5499, 0.5, 0.641, 0.5, 0.641, 0.5, 0.5406, 0.5, 0.5406, 0.5313, 0.5256, 0.5313, 0.5256, 0.5625, 0.5106, 0.5625, 0.5106, 0.5, 0.5406, 0.5, 0.5406, 0.5313, 0.5256, 0.5313, 0.5256, 0.625, 0.631, 0.625, 0.631, 0.5625, 0.6666, 0.5625, 0.6666, 0.5625, 0.6666, 0.5625, 0.6666, 0.5, 0.641, 0.5, 0.641, 0.5625, 0.5106, 0.5625, 0.5106, 0.5938, 0.5303, 0.5938, 0.5303, 0.5, 0.641, 0.5, 0.641, 0.5, 0.641, 0.5, 0.641, 0.5625, 0.6667, 0.5625, 0.6667, 0.5, 0.641, 0.5, 0.641, 0.625, 0.631, 0.625, 0.631, 0.625, 0.631, 0.625, 0.631, 0.5, 0.641, 0.5, 0.641, 0.5625, 0.6667, 0.5625, 0.6667, 0.5, 0.641, 0.5, 0.641, 0.5, 0.641, 0.5, 0.641, 0.5625, 0.6667, 0.5625, 0.6667, 0.5, 0.641, 0.5, 0.641, 0.625, 0.631, 0.625, 0.631, 0.625, 0.631, 0.625, 0.631, 0.5, 0.641, 0.5, 0.641, 0.5625, 0.6667, 0.5625, 0.6667, 0.5625, 0.6667, 0.5625, 0.6667, 0.625, 0.631, 0.625, 0.631, 0.5, 0.641, 0.5, 0.641, 0.5, 0.641, 0.5, 0.641, 0.625, 0.631, 0.625, 0.631, 0.5625, 0.6667, 0.5625, 0.6667, 0.625, 0.631, 0.625, 0.631, 0.625, 0.631, 0.625, 0.631, 0.625, 0.631, 0.625, 0.631, 0.625, 0.631, 0.625, 0.631, 0.5, 0.641, 0.5, 0.641, 0.5625, 0.6667, 0.5625, 0.6667, 0.625, 0.631, 0.625, 0.631, 0.625, 0.631, 0.625, 0.631, 0.625, 0.631, 0.625, 0.631, 0.5625, 0.6667, 0.5625, 0.6667, 0.5625, 0.6667, 0.5625, 0.6667, 0.625, 0.631, 0.625, 0.631, 0.5, 0.641, 0.5, 0.641, 0.5, 0.641, 0.5, 0.641, 0.625, 0.631, 0.625, 0.631, 0.5625, 0.6667, 0.5625, 0.6667, 0.625, 0.631, 0.625, 0.631, 0.625, 0.631, 0.625, 0.631, 0.625, 0.631, 0.625, 0.631, 0.5625, 0.6667, 0.5625, 0.6667, 0.5, 0.641, 0.5, 0.641, 0.5, 0.641, 0.5, 0.641, 0.5625, 0.6667, 0.5625, 0.6667, 0.625, 0.631, 0.625, 0.631, 0.5, 0.641, 0.5, 0.641, 0.5, 0.641, 0.5, 0.641, 0.5625, 0.6667, 0.5625, 0.6667, 0.5, 0.641, 0.5, 0.641, 0.5, 0.641, 0.5, 0.641, 0.5, 0.641, 0.5, 0.641, 0.5625, 0.6667, 0.5625, 0.6667, 0.625, 0.631, 0.625, 0.631, 0.5, 0.641, 0.5, 0.641, 0.5, 0.641, 0.5, 0.641, 0.625, 0.631, 0.625, 0.631, 0.625, 0.631, 0.625, 0.631, 0.625, 0.631, 0.625, 0.631, 0.5625, 0.6667, 0.5625, 0.6667, 0.5, 0.641, 0.5, 0.641, 0.5, 0.641, 0.5, 0.641, 0.5625, 0.6667, 0.5625, 0.6667, 0.625, 0.631, 0.625, 0.631, 0.625, 0.631, 0.625, 0.631, 0.625, 0.631, 0.625, 0.631, 0.5, 0.641, 0.5, 0.641, 0.5625, 0.6667, 0.5625, 0.6667, 0.625, 0.631, 0.625, 0.631, 0.625, 0.631, 0.625, 0.631, 0.5625, 0.6667, 0.5625, 0.6667, 0.5, 0.641, 0.5, 0.641, 0.625, 0.631, 0.625, 0.631, 0.5625, 0.6667, 0.5625, 0.6667, 0.5, 0.641, 0.5, 0.641, 0.5, 0.641, 0.5, 0.641, 0.5625, 0.6667, 0.5625, 0.6667, 0.625, 0.631, 0.625, 0.631, 0.5, 0.641, 0.5, 0.641, 0.5, 0.641, 0.5, 0.641, 0.5, 0.641, 0.5, 0.641, 0.5625, 0.6667, 0.5625, 0.6667, 0.625, 0.631, 0.625, 0.631, 0.625, 0.631, 0.625, 0.631, 0.5625, 0.6667, 0.5625, 0.6667, 0.5, 0.641, 0.5, 0.641, 0.5, 0.641, 0.5, 0.641, 0.5, 0.641, 0.5, 0.641, 0.5, 0.641, 0.5, 0.641, 0.5, 0.641, 0.5, 0.641, 0.5625, 0.6667, 0.5625, 0.6667, 0.5, 0.641, 0.5, 0.641, 0.625, 0.631, 0.625, 0.631, 0.625, 0.631, 0.625, 0.631, 0.5, 0.641, 0.5, 0.641, 0.5625, 0.6667, 0.5625, 0.6667, 0.625, 0.631, 0.625, 0.631, 0.625, 0.631, 0.625, 0.631, 0.5, 0.641, 0.5, 0.641, 0.5625, 0.6667, 0.5625, 0.6667, 0.625, 0.631, 0.625, 0.631, 0.625, 0.631, 0.625, 0.631, 0.5625, 0.6667, 0.5625, 0.6667, 0.5, 0.641, 0.5, 0.641, 0.625, 0.631, 0.625, 0.631, 0.625, 0.631, 0.625, 0.631, 0.5, 0.641, 0.5, 0.641, 0.5625, 0.6667, 0.5625, 0.6667, 0.625, 0.631, 0.625, 0.631, 0.625, 0.631, 0.625, 0.631, 0.625, 0.631, 0.625, 0.631, 0.5625, 0.6667, 0.5625, 0.6667, 0.5625, 0.6667, 0.5625, 0.6667, 0.625, 0.631, 0.625, 0.631, 0.5, 0.641, 0.5, 0.641, 0.5, 0.641, 0.5, 0.641, 0.625, 0.631, 0.625, 0.631, 0.5625, 0.6667, 0.5625, 0.6667, 0.625, 0.631, 0.625, 0.631, 0.625, 0.631, 0.625, 0.631, 0.5625, 0.6667, 0.0, 0.0, 0.5, 0.641, 0.5, 0.641, 0.625, 0.631, 0.625, 0.631, 0.0, 0.0, 0.5625, 0.6667, 0.625, 0.631, 0.625, 0.631, 0.5625, 0.6667, 0.0, 0.0, 0.5, 0.641, 0.0, 0.0, 0.5625, 0.6667, 0.5, 0.641, 0.5625, 0.6667, 0.5625, 0.6667, 0.5, 0.641, 0.5, 0.641, 0.5, 0.641, 0.5, 0.641, 0.5, 0.641, 0.5, 0.641, 0.5625, 0.6667, 0.5625, 0.6667, 0.625, 0.631, 0.625, 0.631, 0.5, 0.641, 0.5, 0.641, 0.5, 0.641, 0.5, 0.641, 0.5, 0.641, 0.5, 0.641, 0.5, 0.641, 0.5, 0.641, 0.5, 0.641, 0.5, 0.641, 0.5, 0.641, 0.5, 0.641, 0.5, 0.641, 0.5, 0.641, 0.5, 0.641, 0.5, 0.641, 0.5, 0.641, 0.5, 0.641, 0.5, 0.641, 0.5, 0.641, 0.5, 0.641, 0.5, 0.641, 0.5, 0.641, 0.5, 0.641, 0.5, 0.641, 0.5, 0.641, 0.5, 0.641, 0.5, 0.641, 0.5, 0.641, 0.5, 0.641, 0.5, 0.641, 0.5, 0.641, 0.5, 0.641, 0.5, 0.641, 0.5, 0.641, 0.5, 0.641, 0.5, 0.641, 0.5, 0.641, 0.5, 0.641, 0.5, 0.641, 0.5, 0.641, 0.5, 0.641, 0.5, 0.641, 0.5, 0.641, 0.5, 0.641, 0.5, 0.641, 0.5, 0.641, 0.5, 0.641, 0.5, 0.641, 0.5, 0.641, 0.5, 0.641, 0.5, 0.641, 0.5, 0.641, 0.5, 0.641, 0.5, 0.641, 0.5, 0.641, 0.5, 0.641, 0.5, 0.641, 0.5, 0.641, 0.5, 0.641, 0.5313, 0.5256, 0.5313, 0.5256, 0.5313, 0.5256, 0.5313, 0.5256, 0.5313, 0.5256, 0.5313, 0.5256, 0.5313, 0.5256, 0.5313, 0.5256, 0.5313, 0.5256, 0.5313, 0.5256, 0.5313, 0.5256, 0.5313, 0.5256, 0.5, 0.641, 0.5, 0.641, 0.5, 0.5406, 0.5, 0.5406, 0.5, 0.5406, 0.5, 0.5406, 0.5313, 0.5256, 0.5313, 0.5256, 0.5, 0.641, 0.5, 0.641, 0.5, 0.641, 0.5, 0.641, 0.625, 0.631, 0.625, 0.631, 0.5625, 0.6666, 0.5625, 0.6666, 0.5625, 0.6666, 0.5625, 0.6666, 0.5, 0.641, 0.5, 0.641, 0.5625, 0.5106, 0.5625, 0.5106, 0.5938, 0.5303, 0.5938, 0.5303, 0.625, 0.5499, 0.625, 0.5499, 0.625, 0.631, 0.625, 0.631, 0.5938, 0.5303, 0.5938, 0.5303, 0.625, 0.5499, 0.625, 0.5499, 0.5313, 0.5256, 0.5313, 0.5256, 0.5625, 0.5106, 0.5625, 0.5106])
me_sphere.materials.append(mat_material)
me_sphere.materials.append(mat_material_001)
me_sphere.use_remesh_fix_poles = True
me_sphere.use_remesh_preserve_attributes = False
me_sphere.use_mirror_x = True
me_sphere.update()
arm_armature = bpy.data.armatures.new('Armature')  # bones are not reproduced

# ---- objects
ob_basic_character = bpy.data.objects.new('Basic Character', me_sphere)
ob_armature = bpy.data.objects.new('Armature', arm_armature)

# ---- transforms, parenting, visibility, modifiers, constraints
ob_basic_character.parent = ob_armature
ob_basic_character.location = (0.0, 0.0, 2.035)
ob_basic_character.scale = (0.3528, 0.3528, 0.3528)
ob_basic_character.use_mesh_mirror_x = True
_vg = ob_basic_character.vertex_groups.new(name='Hip')
for _i, _w in zip([134, 135, 139, 140, 141, 142, 143, 144, 145, 146, 147, 148, 149, 150, 151, 152, 153, 154, 155, 156, 157, 158, 159, 160, 161, 162, 163, 436, 437, 440, 441, 442, 443, 444, 445, 446, 447, 448, 449, 450, 451, 452, 453, 454, 455], [0.5773, 0.4157, 0.1104, 0.1217, 0.1175, 0.07269, 0.07496, 0.1711, 0.06811, 0.1052, 0.1192, 0.6567, 0.1497, 0.145, 0.4633, 0.5894, 0.4659, 0.01865, 0.1669, 0.3265, 0.04582, 0.1883, 0.5715, 0.2147, 0.5149, 0.1285, 0.3116, 0.5865, 0.4253, 0.1072, 0.1181, 0.06979, 0.07619, 0.1723, 0.0653, 0.1027, 0.1519, 0.1459, 0.4676, 0.01942, 0.1669, 0.04634, 0.1889, 0.2148, 0.1287]): _vg.add([_i], _w, 'REPLACE')
_vg = ob_basic_character.vertex_groups.new(name='Spine')
for _i, _w in zip([113, 114, 118, 131, 132, 133, 134, 135, 136, 137, 138, 139, 140, 141, 142, 143, 144, 145, 146, 147, 148, 149, 150, 151, 152, 153, 154, 157, 158, 159, 419, 422, 434, 435, 436, 437, 438, 439, 440, 441, 442, 443, 444, 445, 446, 447, 448, 449, 450, 452, 453], [0.003033, 0.0008202, 0.1223, 0.132, 0.1357, 0.1167, 0.1742, 0.1855, 0.09576, 0.06915, 0.05011, 0.6143, 0.6747, 0.7171, 0.5942, 0.008925, 0.01114, 0.6091, 0.654, 0.6848, 0.167, 0.1789, 0.1774, 0.1762, 0.1688, 0.04386, 0.01063, 0.01665, 0.01996, 0.04238, 0.0001849, 0.1215, 0.1314, 0.1154, 0.1732, 0.1867, 0.09348, 0.06625, 0.632, 0.6888, 0.6121, 0.009424, 0.01104, 0.6253, 0.6656, 0.1828, 0.1811, 0.1772, 0.01187, 0.01792, 0.02034]): _vg.add([_i], _w, 'REPLACE')
_vg = ob_basic_character.vertex_groups.new(name='Chest')
for _i, _w in zip([21, 101, 102, 104, 105, 106, 108, 109, 111, 112, 113, 114, 115, 116, 117, 118, 119, 120, 121, 122, 127, 129, 130, 131, 132, 133, 134, 135, 136, 137, 138, 139, 140, 141, 142, 145, 146, 147, 148, 149, 150, 151, 152, 344, 411, 412, 414, 416, 418, 419, 420, 421, 422, 423, 424, 425, 430, 432, 433, 434, 435, 436, 437, 438, 439, 440, 441, 442, 445, 446, 447, 448, 449], [0.02107, 0.1844, 0.6059, 0.04106, 0.08028, 0.03226, 0.2485, 0.1343, 0.1108, 0.2959, 0.6773, 0.2161, 0.2333, 0.6617, 0.7971, 0.7023, 0.1285, 0.08177, 0.03568, 0.577, 0.01888, 9.958e-05, 0.02749, 0.7394, 0.7547, 0.6985, 0.01729, 0.03359, 0.7585, 0.8584, 0.9105, 0.1442, 0.1266, 0.1124, 0.1438, 0.1364, 0.1266, 0.1163, 0.007528, 0.03328, 0.02762, 0.01842, 0.009981, 0.02129, 0.1857, 0.6089, 0.04117, 0.2495, 0.1111, 0.2185, 0.2354, 0.666, 0.7104, 0.129, 0.08228, 0.03617, 0.0195, 0.0004829, 0.02828, 0.7443, 0.7083, 0.01375, 0.0291, 0.769, 0.867, 0.1386, 0.1216, 0.1387, 0.1319, 0.1231, 0.02999, 0.02496, 0.01625]): _vg.add([_i], _w, 'REPLACE')
_vg = ob_basic_character.vertex_groups.new(name='Shoulder L')
for _i, _w in zip([14, 20, 21, 22, 26, 27, 28, 97, 98, 99, 100, 101, 102, 103, 104, 105, 106, 107, 108, 109, 110, 111, 112, 113, 114, 115, 116, 117, 118, 119, 120, 121, 122, 123, 124, 125, 126, 127, 128, 129, 130, 131, 132, 133, 136, 137, 344, 412, 414, 416, 418, 423], [0.0001379, 0.05353, 0.5475, 0.6934, 0.03965, 0.03684, 0.01033, 0.1424, 0.08651, 0.0185, 0.2056, 0.5817, 0.2369, 0.2093, 0.1748, 0.1059, 0.1828, 0.6418, 0.5817, 0.3584, 0.6993, 0.5873, 0.2695, 0.1165, 0.5049, 0.545, 0.2286, 0.07614, 0.0912, 0.6274, 0.6714, 0.7086, 0.1686, 0.0827, 0.07166, 0.09331, 0.1124, 0.1121, 0.08664, 0.0939, 0.1065, 0.05463, 0.009287, 0.09453, 0.07611, 0.01507, 0.05162, 0.04604, 0.03095, 0.03696, 0.05479, 0.08885]): _vg.add([_i], _w, 'REPLACE')
_vg = ob_basic_character.vertex_groups.new(name='Upper Arm L')
for _i, _w in zip([21, 22, 97, 100, 101, 102, 103, 107, 108, 110, 111, 114, 115, 116, 118, 119, 120, 121, 123, 124, 125, 126, 127, 128, 129, 130, 133, 136, 235, 236, 237, 238, 239, 240, 241, 242, 243, 244, 245, 246, 247, 248, 249, 250, 251, 253, 254, 255, 256, 257, 258, 259], [0.0286, 0.148, 0.007162, 0.04922, 0.1891, 0.04656, 0.02365, 0.1807, 0.05044, 0.1495, 0.01376, 0.2317, 0.1832, 0.04595, 0.0132, 0.04433, 0.2007, 0.1909, 0.8956, 0.9123, 0.8848, 0.8602, 0.8443, 0.899, 0.873, 0.8451, 0.03161, 0.006921, 0.9602, 0.9906, 0.9925, 0.9879, 0.9848, 0.9834, 0.9917, 0.9887, 0.9849, 0.01552, 0.9641, 0.9545, 0.9507, 0.9511, 0.9641, 0.9602, 0.955, 0.01391, 0.02165, 0.02601, 0.02708, 0.01632, 0.02009, 0.02415]): _vg.add([_i], _w, 'REPLACE')
_vg = ob_basic_character.vertex_groups.new(name='Lower Arm L')
for _i, _w in zip([235, 244, 245, 246, 247, 248, 249, 250, 251, 252, 253, 254, 255, 256, 257, 258, 259, 260, 261, 262, 263, 264, 265, 266, 269, 270, 271, 272, 273, 274, 275], [0.02884, 0.9669, 0.02118, 0.03992, 0.04721, 0.04642, 0.02129, 0.02886, 0.03882, 0.9842, 0.9677, 0.9637, 0.9614, 0.9609, 0.9664, 0.9645, 0.9625, 0.9782, 0.9735, 0.9664, 0.972, 0.9733, 0.9754, 0.98, 0.05169, 0.03472, 0.06521, 0.02978, 0.05952, 0.05362, 0.007822]): _vg.add([_i], _w, 'REPLACE')
_vg = ob_basic_character.vertex_groups.new(name='Wrist L')
for _i, _w in zip([268, 269, 270, 271, 272, 273, 274, 275, 277, 281, 282, 283], [0.9146, 0.8606, 0.1767, 0.111, 0.1622, 0.834, 0.8507, 0.8765, 0.09998, 0.1077, 0.104, 0.05056]): _vg.add([_i], _w, 'REPLACE')
_vg = ob_basic_character.vertex_groups.new(name='Palm L')
for _i, _w in zip([267, 268, 269, 273, 274, 275, 277, 278, 279, 280, 281, 282, 283, 285, 289, 290], [0.9446, 0.002986, 0.0723, 0.08914, 0.07391, 0.0187, 0.8094, 0.07632, 0.02468, 0.07523, 0.7836, 0.7859, 0.8303, 0.06076, 0.07329, 0.06641]): _vg.add([_i], _w, 'REPLACE')
_vg = ob_basic_character.vertex_groups.new(name='Fingers L')
for _i, _w in zip([276, 277, 279, 281, 282, 283, 284, 285, 286, 287, 288, 289, 290, 291, 292, 293, 294, 295, 296, 297, 298, 299], [0.9857, 0.07629, 0.0963, 0.09187, 0.08558, 0.03354, 0.9997, 0.9298, 0.9331, 0.9159, 0.923, 0.9148, 0.9221, 0.9716, 0.9927, 0.9954, 0.9986, 0.993, 0.9976, 0.993, 0.9995, 0.9999]): _vg.add([_i], _w, 'REPLACE')
_vg = ob_basic_character.vertex_groups.new(name='Thumb L')
for _i, _w in zip([268, 270, 271, 272, 275, 278, 279, 280, 283, 286, 287, 288, 300, 302, 303, 304, 305], [0.02256, 0.7307, 0.7203, 0.7253, 0.05406, 0.8469, 0.7241, 0.8089, 0.06876, 0.04697, 0.06234, 0.05695, 0.003067, 0.01209, 0.06371, 0.0616, 0.004246]): _vg.add([_i], _w, 'REPLACE')
_vg = ob_basic_character.vertex_groups.new(name='Thumb Two L')
for _i, _w in zip([270, 271, 272, 278, 279, 280, 300, 301, 302, 303, 304, 305, 306, 307, 308, 309, 310, 311], [0.019, 0.09224, 0.054, 0.04039, 0.1357, 0.07597, 0.9678, 0.9745, 0.9618, 0.9251, 0.9277, 0.969, 1.0, 0.999, 0.9981, 0.9941, 0.9986, 0.9977]): _vg.add([_i], _w, 'REPLACE')
_vg = ob_basic_character.vertex_groups.new(name='Neck Two')
for _i, _w in zip([8, 9, 10, 13, 14, 15, 16, 18, 19, 20, 21, 22, 24, 25, 26, 27, 28, 31, 32, 33, 34, 37, 38, 97, 98, 99, 100, 103, 104, 105, 106, 107, 108, 109, 110, 111, 112, 119, 122, 333, 334, 337, 338, 339, 341, 342, 343, 344, 345, 347, 348, 349, 350, 353, 354, 355, 358, 359, 408, 409, 410, 413, 414, 415, 416, 417, 418, 423], [0.007025, 0.01922, 0.02087, 0.02562, 0.08689, 0.1011, 0.1007, 0.002684, 0.04795, 0.1259, 0.18, 0.07289, 0.001929, 0.05079, 0.1135, 0.1394, 0.1382, 0.04059, 0.05044, 0.0471, 0.04554, 0.001895, 0.00354, 0.3927, 0.4133, 0.4413, 0.445, 0.4968, 0.5052, 0.4789, 0.4241, 0.1015, 0.04514, 0.08325, 0.08188, 0.1474, 0.105, 0.05934, 0.03291, 0.007025, 0.01922, 0.02562, 0.08689, 0.1011, 0.002684, 0.04795, 0.1259, 0.18, 0.07289, 0.001928, 0.05079, 0.1135, 0.1394, 0.04059, 0.05044, 0.0471, 0.001895, 0.00354, 0.3927, 0.4133, 0.445, 0.4968, 0.5052, 0.1015, 0.04509, 0.08187, 0.1474, 0.05932]): _vg.add([_i], _w, 'REPLACE')
_vg = ob_basic_character.vertex_groups.new(name='Neck')
for _i, _w in zip([0, 1, 2, 5, 6, 7, 8, 9, 10, 11, 12, 13, 14, 15, 16, 17, 18, 19, 20, 21, 22, 23, 24, 25, 26, 27, 28, 29, 30, 31, 32, 33, 34, 35, 36, 37, 38, 39, 40, 41, 42, 43, 44, 45, 46, 47, 48, 49, 50, 51, 52, 53, 96, 97, 98, 99, 100, 103, 104, 105, 106, 107, 109, 110, 111, 112, 119, 326, 327, 328, 330, 331, 332, 333, 334, 335, 336, 337, 338, 339, 340, 341, 342, 343, 344, 345, 346, 347, 348, 349, 350, 351, 352, 353, 354, 355, 356, 357, 358, 359, 360, 361, 362, 363, 364, 365, 366, 367, 368, 369, 370, 371, 407, 408, 409, 410, 413, 414, 415, 417, 418, 423], [0.004401, 0.002474, 0.0008393, 0.01902, 0.03137, 0.04246, 0.05158, 0.04996, 0.04888, 0.03561, 0.06105, 0.09055, 0.1803, 0.1395, 0.1274, 0.0502, 0.08385, 0.1521, 0.4655, 0.1167, 0.05126, 0.05406, 0.09915, 0.2103, 0.5785, 0.523, 0.3688, 0.05339, 0.1068, 0.2475, 0.3973, 0.4069, 0.4053, 0.04424, 0.08632, 0.1676, 0.257, 0.3367, 0.3539, 0.02359, 0.04787, 0.07034, 0.09307, 0.1113, 0.1169, 0.007804, 0.01241, 0.02084, 0.03031, 0.03778, 0.04014, 0.005502, 0.00373, 0.345, 0.3892, 0.4015, 0.2148, 0.1591, 0.1433, 0.1272, 0.122, 0.04959, 0.007925, 0.004963, 0.03638, 0.00782, 0.01277, 0.004401, 0.002474, 0.0008393, 0.01902, 0.03137, 0.04246, 0.05158, 0.04996, 0.03561, 0.06105, 0.09055, 0.1803, 0.1395, 0.0502, 0.08385, 0.1521, 0.4655, 0.1167, 0.05126, 0.05406, 0.09915, 0.2103, 0.5785, 0.523, 0.05339, 0.1068, 0.2475, 0.3973, 0.4069, 0.04424, 0.08632, 0.1676, 0.257, 0.3367, 0.02359, 0.04787, 0.07034, 0.09307, 0.1113, 0.007804, 0.01241, 0.02084, 0.03031, 0.03778, 0.005502, 0.00373, 0.345, 0.3892, 0.2148, 0.1591, 0.1433, 0.04959, 0.004961, 0.03637, 0.01276]): _vg.add([_i], _w, 'REPLACE')
_vg = ob_basic_character.vertex_groups.new(name='Head')
for _i, _w in zip([0, 1, 2, 3, 4, 5, 6, 7, 8, 9, 10, 11, 12, 13, 14, 15, 16, 17, 18, 19, 20, 23, 24, 25, 26, 27, 28, 29, 30, 31, 32, 33, 34, 35, 36, 37, 38, 39, 40, 41, 42, 43, 44, 45, 46, 47, 48, 49, 50, 51, 52, 53, 54, 55, 56, 57, 58, 59, 60, 61, 62, 63, 64, 65, 66, 67, 68, 69, 70, 71, 72, 73, 74, 75, 76, 77, 78, 79, 80, 81, 82, 83, 84, 85, 86, 87, 88, 89, 90, 91, 92, 93, 94, 95, 96, 97, 98, 99, 100, 103, 104, 105, 107, 110, 123, 326, 327, 328, 329, 330, 331, 332, 333, 334, 335, 336, 337, 338, 339, 340, 341, 342, 343, 346, 347, 348, 349, 350, 351, 352, 353, 354, 355, 356, 357, 358, 359, 360, 361, 362, 363, 364, 365, 366, 367, 368, 369, 370, 371, 372, 373, 374, 375, 376, 377, 378, 379, 380, 381, 382, 383, 384, 385, 386, 387, 388, 389, 390, 391, 392, 393, 394, 395, 396, 397, 398, 399, 400, 401, 402, 403, 404, 405, 406, 407, 408, 409, 410, 413, 414, 415, 417, 426], [1.0, 1.0, 1.0, 1.0, 1.0, 1.0, 1.0, 0.924, 0.9102, 0.9054, 0.9053, 1.0, 0.9086, 0.8559, 0.6983, 0.73, 0.7462, 1.0, 0.8772, 0.7752, 0.3374, 1.0, 0.8724, 0.711, 0.2441, 0.2585, 0.4109, 1.0, 0.9767, 1.0, 1.0, 1.0, 1.0, 1.0, 1.0, 1.0, 1.0, 1.0, 1.0, 1.0, 1.0, 1.0, 1.0, 1.0, 1.0, 1.0, 1.0, 0.9563, 0.9556, 0.9488, 0.9477, 1.0, 1.0, 0.9932, 0.976, 0.9771, 0.9775, 0.9776, 1.0, 0.9991, 0.9865, 0.9892, 0.9906, 0.991, 1.0, 1.0, 1.0, 1.0, 0.997, 0.9975, 1.0, 1.0, 1.0, 1.0, 1.0, 0.9991, 1.0, 1.0, 1.0, 1.0, 1.0, 0.9965, 1.0, 1.0, 1.0, 1.0, 1.0, 0.99, 1.0, 1.0, 1.0, 1.0, 1.0, 1.0, 1.0, 0.08011, 0.08117, 0.0775, 0.07169, 0.06425, 0.074, 0.09095, 0.0, 0.0, 0.003172, 1.0, 1.0, 1.0, 1.0, 1.0, 1.0, 0.924, 0.9102, 0.9054, 1.0, 0.9086, 0.8559, 0.6983, 0.73, 1.0, 0.8772, 0.7752, 0.3374, 1.0, 0.8724, 0.711, 0.2441, 0.2585, 1.0, 0.9767, 1.0, 1.0, 1.0, 1.0, 1.0, 1.0, 1.0, 1.0, 1.0, 1.0, 1.0, 1.0, 1.0, 1.0, 1.0, 0.9563, 0.9556, 0.9488, 1.0, 1.0, 0.9932, 0.976, 0.9771, 0.9775, 1.0, 0.9991, 0.9865, 0.9892, 0.9906, 1.0, 1.0, 1.0, 1.0, 0.997, 1.0, 1.0, 1.0, 1.0, 1.0, 1.0, 1.0, 1.0, 1.0, 1.0, 1.0, 1.0, 1.0, 1.0, 1.0, 1.0, 1.0, 1.0, 1.0, 1.0, 1.0, 0.08011, 0.08117, 0.07169, 0.06425, 0.074, 0.0, 0.0, 0.003172]): _vg.add([_i], _w, 'REPLACE')
_vg = ob_basic_character.vertex_groups.new(name='Shoulder R')
for _i, _w in zip([21, 28, 99, 102, 104, 105, 106, 108, 109, 111, 112, 113, 117, 119, 122, 132, 338, 343, 344, 345, 349, 350, 408, 409, 410, 411, 412, 413, 414, 415, 416, 417, 418, 419, 420, 421, 422, 423, 424, 425, 426, 427, 428, 429, 430, 431, 432, 433, 434, 435, 438, 439], [0.05161, 0.01032, 0.01849, 0.04634, 0.03093, 0.1059, 0.1827, 0.03695, 0.3583, 0.05478, 0.2695, 0.116, 0.07564, 0.08884, 0.1684, 0.008206, 0.0001337, 0.05353, 0.5475, 0.6933, 0.03964, 0.03682, 0.1424, 0.0865, 0.2056, 0.5811, 0.2352, 0.2093, 0.1748, 0.6418, 0.5811, 0.6992, 0.5871, 0.504, 0.544, 0.2261, 0.0882, 0.6271, 0.6712, 0.7085, 0.08269, 0.07166, 0.09329, 0.1124, 0.1119, 0.08662, 0.09381, 0.1063, 0.05284, 0.09097, 0.07254, 0.01004]): _vg.add([_i], _w, 'REPLACE')
_vg = ob_basic_character.vertex_groups.new(name='Upper Arm R')
for _i, _w in zip([344, 345, 408, 410, 411, 412, 413, 415, 416, 417, 418, 419, 420, 421, 422, 423, 424, 425, 426, 427, 428, 429, 430, 431, 432, 433, 435, 438, 527, 528, 529, 530, 531, 532, 533, 534, 535, 536, 537, 538, 539, 540, 541, 542, 543, 545, 546, 547, 548, 549, 550, 551], [0.02856, 0.148, 0.007158, 0.04922, 0.189, 0.04577, 0.02364, 0.1807, 0.0503, 0.1495, 0.01368, 0.2314, 0.1829, 0.04478, 0.01106, 0.04419, 0.2006, 0.1909, 0.8956, 0.9123, 0.8848, 0.8602, 0.8443, 0.899, 0.873, 0.845, 0.02887, 0.004328, 0.9602, 0.9906, 0.9925, 0.9879, 0.9848, 0.9834, 0.9917, 0.9887, 0.9849, 0.01552, 0.9641, 0.9545, 0.9507, 0.9511, 0.9641, 0.9602, 0.955, 0.01391, 0.02165, 0.02601, 0.02708, 0.01632, 0.02009, 0.02415]): _vg.add([_i], _w, 'REPLACE')
_vg = ob_basic_character.vertex_groups.new(name='Lower Arm R')
for _i, _w in zip([527, 536, 537, 538, 539, 540, 541, 542, 543, 544, 545, 546, 547, 548, 549, 550, 551, 552, 553, 554, 555, 556, 557, 558, 561, 562, 563, 564, 565, 566, 567], [0.02884, 0.9669, 0.02118, 0.03992, 0.04721, 0.04642, 0.02129, 0.02886, 0.03882, 0.9842, 0.9677, 0.9637, 0.9614, 0.9609, 0.9664, 0.9645, 0.9625, 0.9782, 0.9735, 0.9664, 0.972, 0.9733, 0.9754, 0.98, 0.05169, 0.03472, 0.06521, 0.02978, 0.05952, 0.05362, 0.007822]): _vg.add([_i], _w, 'REPLACE')
_vg = ob_basic_character.vertex_groups.new(name='Wrist R')
for _i, _w in zip([560, 561, 562, 563, 564, 565, 566, 567, 569, 573, 574, 575], [0.9146, 0.8606, 0.1767, 0.111, 0.1622, 0.834, 0.8507, 0.8765, 0.09998, 0.1077, 0.104, 0.05056]): _vg.add([_i], _w, 'REPLACE')
_vg = ob_basic_character.vertex_groups.new(name='Palm R')
for _i, _w in zip([559, 560, 561, 565, 566, 567, 569, 570, 571, 572, 573, 574, 575, 577, 581, 582], [0.9446, 0.002986, 0.0723, 0.08914, 0.07391, 0.0187, 0.8094, 0.07632, 0.02468, 0.07523, 0.7836, 0.7859, 0.8303, 0.06076, 0.07329, 0.06641]): _vg.add([_i], _w, 'REPLACE')
_vg = ob_basic_character.vertex_groups.new(name='Fingers R')
for _i, _w in zip([568, 569, 571, 573, 574, 575, 576, 577, 578, 579, 580, 581, 582, 583, 584, 585, 586, 587, 588, 589, 590, 591], [0.9857, 0.07629, 0.0963, 0.09187, 0.08558, 0.03354, 0.9997, 0.9298, 0.9331, 0.9159, 0.923, 0.9148, 0.9221, 0.9716, 0.9927, 0.9954, 0.9986, 0.993, 0.9976, 0.993, 0.9995, 0.9999]): _vg.add([_i], _w, 'REPLACE')
_vg = ob_basic_character.vertex_groups.new(name='Thumb R')
for _i, _w in zip([560, 562, 563, 564, 567, 570, 571, 572, 575, 578, 579, 580, 592, 594, 595, 596, 597], [0.02256, 0.7307, 0.7203, 0.7253, 0.05406, 0.8469, 0.7241, 0.8089, 0.06876, 0.04697, 0.06234, 0.05695, 0.003067, 0.01209, 0.06371, 0.0616, 0.004246]): _vg.add([_i], _w, 'REPLACE')
_vg = ob_basic_character.vertex_groups.new(name='Thumb Two R')
for _i, _w in zip([562, 563, 564, 570, 571, 572, 592, 593, 594, 595, 596, 597, 598, 599, 600, 601, 602, 603], [0.019, 0.09224, 0.054, 0.04039, 0.1357, 0.07597, 0.9678, 0.9745, 0.9618, 0.9251, 0.9277, 0.969, 1.0, 0.999, 0.9981, 0.9941, 0.9986, 0.9977]): _vg.add([_i], _w, 'REPLACE')
_vg = ob_basic_character.vertex_groups.new(name='Upper Leg L')
for _i, _w in zip([133, 134, 135, 139, 140, 142, 143, 144, 145, 146, 147, 148, 149, 150, 151, 152, 153, 154, 155, 156, 157, 158, 159, 160, 161, 162, 163, 164, 165, 166, 167, 168, 169, 170, 171, 172, 173, 174, 175, 176, 177, 178, 179, 180, 181, 182, 183, 184, 185, 186, 187, 436, 444, 449, 451, 453, 454, 455], [0.0006432, 0.1804, 0.3378, 0.1003, 0.04963, 0.1596, 0.8737, 0.7214, 0.1616, 0.08986, 0.02527, 0.07254, 0.6159, 0.6224, 0.2868, 0.1054, 0.2389, 0.9215, 0.6727, 0.3341, 0.9012, 0.7175, 0.1866, 0.6704, 0.2359, 0.7376, 0.3374, 0.9821, 0.9672, 0.9841, 0.9602, 0.9811, 0.9724, 0.9602, 0.9638, 0.8907, 0.8934, 0.8949, 0.9122, 0.9008, 0.9065, 0.9117, 0.9036, 0.1416, 0.1511, 0.1148, 0.1065, 0.09804, 0.09258, 0.09449, 0.1369, 0.008509, 0.06969, 0.02301, 0.1551, 0.05125, 0.1007, 0.1242]): _vg.add([_i], _w, 'REPLACE')
_vg = ob_basic_character.vertex_groups.new(name='Lower Leg L')
for _i, _w in zip([172, 173, 174, 175, 176, 177, 178, 179, 180, 181, 182, 183, 184, 185, 186, 187, 188, 189, 190, 191, 192, 193, 194, 195, 196, 197, 198, 199, 200, 201, 202, 203, 204, 205, 206, 207, 211, 227, 228, 229, 230, 231, 232, 233, 234, 313, 315, 316, 317, 318], [0.1084, 0.1048, 0.1044, 0.08586, 0.09837, 0.09231, 0.08655, 0.09436, 0.8582, 0.8485, 0.8851, 0.8932, 0.9018, 0.9072, 0.9053, 0.8628, 0.9879, 0.9866, 0.9921, 0.9936, 0.9948, 0.9959, 0.9956, 0.9882, 0.4397, 0.4763, 0.1432, 0.1361, 0.05949, 0.05562, 0.0531, 0.4404, 0.09571, 0.118, 0.04645, 0.03924, 0.09823, 0.9785, 0.9726, 0.9644, 0.9712, 0.9775, 0.9653, 0.9654, 0.9785, 0.05709, 0.1624, 0.1343, 0.1339, 0.0632]): _vg.add([_i], _w, 'REPLACE')
_vg = ob_basic_character.vertex_groups.new(name='Ankle L')
for _i, _w in zip([196, 197, 198, 199, 200, 201, 202, 203, 204, 205, 206, 207, 208, 210, 211, 218, 219, 220, 221, 222, 223, 226, 228, 229, 230, 232, 233, 312, 313, 314, 315, 316, 317, 318, 322, 324, 325], [0.5531, 0.5192, 0.8312, 0.8391, 0.8553, 0.8516, 0.8622, 0.5528, 0.8327, 0.8211, 0.8051, 0.799, 0.533, 0.5312, 0.8239, 0.08157, 0.02633, 0.128, 0.1766, 0.04297, 0.1343, 0.105, 0.002346, 0.01524, 0.00549, 0.01417, 0.01276, 0.7292, 0.8337, 0.7156, 0.7918, 0.8061, 0.8081, 0.829, 0.111, 0.1652, 0.04998]): _vg.add([_i], _w, 'REPLACE')
_vg = ob_basic_character.vertex_groups.new(name='Foot L')
for _i, _w in zip([198, 200, 201, 202, 204, 205, 206, 207, 208, 209, 210, 211, 212, 213, 214, 215, 216, 217, 218, 219, 220, 221, 222, 223, 224, 225, 226, 312, 313, 314, 315, 316, 317, 318, 319, 320, 321, 322, 323, 324, 325], [0.00115, 0.08524, 0.09275, 0.08471, 0.07158, 0.06092, 0.1467, 0.1563, 0.4571, 0.989, 0.4607, 0.07791, 0.9989, 0.9978, 0.9824, 0.9979, 0.9988, 0.9888, 0.9169, 0.9607, 0.8689, 0.8129, 0.951, 0.858, 0.9852, 0.9885, 0.8885, 0.2527, 0.1092, 0.2629, 0.04165, 0.0596, 0.05802, 0.1078, 0.9987, 0.9988, 0.9845, 0.8861, 0.987, 0.8291, 0.9481]): _vg.add([_i], _w, 'REPLACE')
_vg = ob_basic_character.vertex_groups.new(name='Upper Leg R')
for _i, _w in zip([134, 144, 147, 148, 151, 152, 153, 155, 156, 158, 159, 160, 161, 162, 163, 436, 437, 440, 441, 442, 443, 444, 445, 446, 447, 448, 449, 450, 451, 452, 453, 454, 455, 456, 457, 458, 459, 460, 461, 462, 463, 464, 465, 466, 467, 468, 469, 470, 471, 472, 473, 474, 475, 476, 477, 478, 479], [0.009047, 0.06965, 0.02287, 0.07113, 0.02328, 0.1044, 0.2384, 0.1551, 0.334, 0.05122, 0.1863, 0.1007, 0.2358, 0.1241, 0.3372, 0.1746, 0.3302, 0.09365, 0.04149, 0.152, 0.8727, 0.7205, 0.1545, 0.08524, 0.6121, 0.6195, 0.2829, 0.9209, 0.6726, 0.9006, 0.7169, 0.6702, 0.7374, 0.982, 0.9672, 0.9841, 0.9602, 0.9811, 0.9724, 0.9601, 0.9637, 0.8907, 0.8934, 0.8949, 0.9122, 0.9008, 0.9065, 0.9117, 0.9036, 0.1416, 0.1511, 0.1148, 0.1065, 0.09804, 0.09258, 0.09449, 0.1369]): _vg.add([_i], _w, 'REPLACE')
_vg = ob_basic_character.vertex_groups.new(name='Lower Leg R')
for _i, _w in zip([464, 465, 466, 467, 468, 469, 470, 471, 472, 473, 474, 475, 476, 477, 478, 479, 480, 481, 482, 483, 484, 485, 486, 487, 488, 489, 490, 491, 492, 493, 494, 495, 496, 497, 498, 499, 503, 519, 520, 521, 522, 523, 524, 525, 526, 605, 607, 608, 609, 610], [0.1084, 0.1048, 0.1044, 0.08586, 0.09837, 0.09231, 0.08655, 0.09436, 0.8582, 0.8485, 0.8851, 0.8932, 0.9018, 0.9072, 0.9053, 0.8628, 0.9879, 0.9866, 0.9921, 0.9936, 0.9948, 0.9959, 0.9956, 0.9882, 0.4397, 0.4763, 0.1432, 0.1361, 0.05949, 0.05562, 0.0531, 0.4404, 0.09571, 0.118, 0.04645, 0.03924, 0.09823, 0.9785, 0.9726, 0.9644, 0.9712, 0.9775, 0.9653, 0.9654, 0.9785, 0.05709, 0.1624, 0.1343, 0.1339, 0.0632]): _vg.add([_i], _w, 'REPLACE')
_vg = ob_basic_character.vertex_groups.new(name='Ankle R')
for _i, _w in zip([488, 489, 490, 491, 492, 493, 494, 495, 496, 497, 498, 499, 500, 502, 503, 510, 511, 512, 513, 514, 515, 518, 520, 521, 522, 524, 525, 604, 605, 606, 607, 608, 609, 610, 614, 616, 617], [0.5531, 0.5192, 0.8312, 0.8391, 0.8553, 0.8516, 0.8622, 0.5528, 0.8327, 0.8211, 0.8051, 0.799, 0.533, 0.5312, 0.8239, 0.08157, 0.02633, 0.128, 0.1766, 0.04297, 0.1343, 0.105, 0.002346, 0.01524, 0.00549, 0.01417, 0.01276, 0.7292, 0.8337, 0.7156, 0.7918, 0.8061, 0.8081, 0.829, 0.111, 0.1652, 0.04998]): _vg.add([_i], _w, 'REPLACE')
_vg = ob_basic_character.vertex_groups.new(name='Foot R')
for _i, _w in zip([490, 492, 493, 494, 496, 497, 498, 499, 500, 501, 502, 503, 504, 505, 506, 507, 508, 509, 510, 511, 512, 513, 514, 515, 516, 517, 518, 604, 605, 606, 607, 608, 609, 610, 611, 612, 613, 614, 615, 616, 617], [0.00115, 0.08524, 0.09275, 0.08471, 0.07158, 0.06092, 0.1467, 0.1563, 0.4571, 0.989, 0.4607, 0.07791, 0.9989, 0.9978, 0.9824, 0.9979, 0.9988, 0.9888, 0.9169, 0.9607, 0.8689, 0.8129, 0.951, 0.858, 0.9852, 0.9885, 0.8885, 0.2527, 0.1092, 0.2629, 0.04165, 0.0596, 0.05802, 0.1078, 0.9987, 0.9988, 0.9845, 0.8861, 0.987, 0.8291, 0.9481]): _vg.add([_i], _w, 'REPLACE')
_m = ob_basic_character.modifiers.new('Subdivision', 'SUBSURF')
_m.levels = 2
_m = ob_basic_character.modifiers.new('Armature', 'ARMATURE')
_m.object = ob_armature
ob_armature.location = (0.0, 0.0, 0.0)
ob_armature.show_in_front = True

# ---- collection membership
col_collection.objects.link(ob_basic_character)
col_collection.objects.link(ob_armature)

# ---- scene / render settings (as saved in the file)
scene.frame_start = 1; scene.frame_end = 250; scene.frame_set(2)
scene.render.engine = 'CYCLES'
scene.render.resolution_x = 2560
scene.render.resolution_y = 1440
scene.render.use_motion_blur = True
scene.cycles.use_denoising = False
scene.cycles.samples = 100
scene.cycles.sampling_pattern = 'TABULATED_SOBOL'
scene.cycles.use_adaptive_sampling = False
scene.cycles.use_light_tree = False
scene.cycles.max_bounces = 4
scene.cycles.transmission_bounces = 8
scene.cycles.use_auto_tile = False
scene.eevee.use_gtao = True
scene.eevee.use_raytracing = True
scene.view_settings.view_transform = 'Filmic'
bpy.context.view_layer.update()

# ---- added for rendering (the .blend has no active camera and no usable light): camera, sun
cam_auto = bpy.data.cameras.new('AutoCamera')
cam_auto.lens = 50.0
cam_auto.sensor_width = 36.0
cam_auto.clip_end = 1000.0
ob_auto_camera = bpy.data.objects.new('AutoCamera', cam_auto)
scene.collection.objects.link(ob_auto_camera)
ob_auto_camera.location = (6.03363, -7.48249, 4.99657)
ob_auto_camera.rotation_euler = (1.09748, -7.21219e-08, 0.694738)
scene.camera = ob_auto_camera
light_auto_sun = bpy.data.lights.new('AutoSun', 'SUN')
light_auto_sun.energy = 3.0
light_auto_sun.angle = 0.0523599
ob_auto_sun = bpy.data.objects.new('AutoSun', light_auto_sun)
scene.collection.objects.link(ob_auto_sun)
ob_auto_sun.rotation_euler = (0.872665, 0.174533, 0.523599)
bpy.context.view_layer.update()

